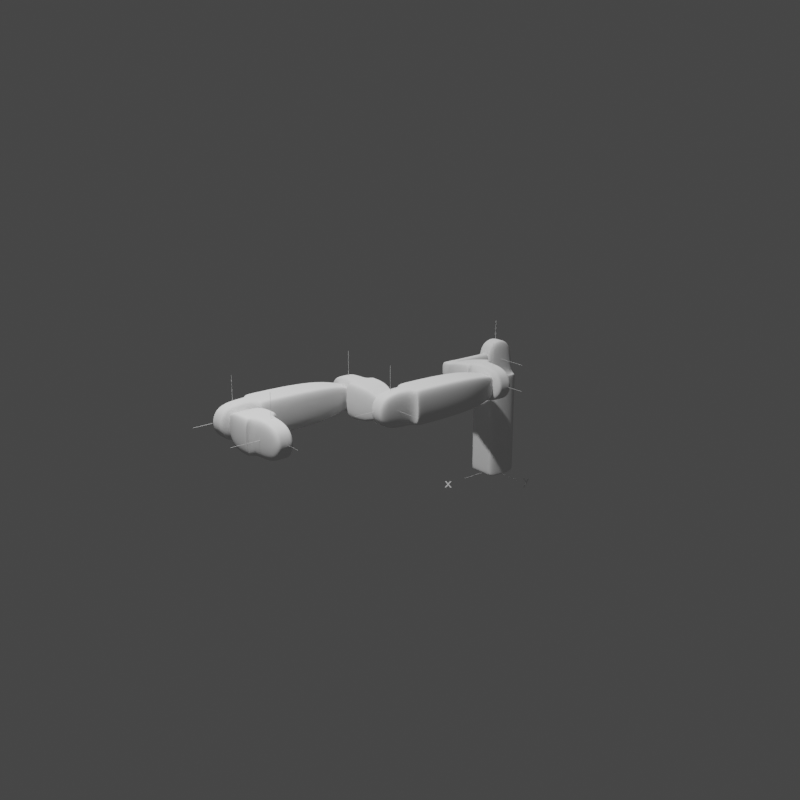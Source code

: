 # Source: 7DOF.blend  (saved by Blender 3.3.6; exported with 4.5.12 LTS)
import bpy
from mathutils import Matrix  # noqa: F401  (used for matrix-valued properties, if any)

bpy.ops.wm.read_factory_settings(use_empty=True)
scene = bpy.context.scene
scene.name = 'Scene'

# ---- collections
col_collection = bpy.data.collections.new('Collection'); scene.collection.children.link(col_collection)

# ---- world
world_world = bpy.data.worlds.new('World'); scene.world = world_world
world_world.use_nodes = True; world_world.node_tree.nodes.clear()
_N = world_world.node_tree.nodes; _L = world_world.node_tree.links
n0 = _N.new('ShaderNodeOutputWorld'); n0.name = 'World Output'; n0.location = (300, 300)
n1 = _N.new('ShaderNodeBackground'); n1.name = 'Background'; n1.location = (10, 300)
n1.inputs[0].default_value = (0.05088, 0.05088, 0.05088, 1.0)
_L.new(n1.outputs[0], n0.inputs[0])
n0.is_active_output = True
world_world.color = (0.05088, 0.05088, 0.05088)
world_world.use_sun_shadow = False
world_world.sun_shadow_jitter_overblur = 0.0

# ---- cameras
cam_camera_001 = bpy.data.cameras.new('Camera.001')
cam_camera_001.ortho_scale = 3.7
cam_camera_001.show_safe_areas = True

# ---- lights
light_light = bpy.data.lights.new('Light', 'POINT')
light_light.transmission_factor = 0.0
light_light.energy = 1000.0
light_light.shadow_soft_size = 0.1
light_light.shadow_maximum_resolution = 0.006
light_light.use_absolute_resolution = True
light_sun = bpy.data.lights.new('Sun', 'SUN')
light_sun.transmission_factor = 0.0
light_sun.energy = 1.0
light_sun.shadow_soft_size = 0.125

# ---- meshes
me_cylinder_015 = bpy.data.meshes.new('Cylinder.015')
me_cylinder_015.from_pydata([(0.0, 0.5428, 1.431e-06), (0.0, 0.5428, 2.0), (0.4701, -0.2714, 1.431e-06), (0.4701, -0.2714, 2.0), (-0.4701, -0.2714, 1.431e-06), (-0.4701, -0.2714, 2.0), (0.0005416, 0.5428, 6.229e-06), (162.4, 0.5429, 6.229e-06), (0.0005416, -0.2714, -0.005784), (162.4, -0.2714, -0.005784), (0.0005416, -0.2714, 0.005797), (162.4, -0.2714, 0.005797), (0.0, -0.0001162, 0.006686), (0.0, -162.4, 0.006686), (0.4701, -0.0001161, -0.003343), (0.4701, -162.4, -0.003343), (-0.4701, -0.0001161, -0.003343), (-0.4701, -162.4, -0.003343)], [], [(0, 1, 3, 2), (2, 3, 5, 4), (3, 1, 5), (4, 5, 1, 0), (0, 2, 4), (6, 7, 9, 8), (8, 9, 11, 10), (9, 7, 11), (10, 11, 7, 6), (6, 8, 10), (12, 13, 15, 14), (14, 15, 17, 16), (15, 13, 17), (16, 17, 13, 12), (12, 14, 16)])
_uv = me_cylinder_015.uv_layers.new(name='UVMap')
_uv.uv.foreach_set('vector', [1.0, 0.5, 1.0, 1.0, 0.6667, 1.0, 0.6667, 0.5, 0.6667, 0.5, 0.6667, 1.0, 0.3333, 1.0, 0.3333, 0.5, 0.4578, 0.13, 0.25, 0.49, 0.04215, 0.13, 0.3333, 0.5, 0.3333, 1.0, -5.96e-08, 1.0, -5.96e-08, 0.5, 0.75, 0.49, 0.9578, 0.13, 0.5422, 0.13, 1.0, 0.5, 1.0, 1.0, 0.6667, 1.0, 0.6667, 0.5, 0.6667, 0.5, 0.6667, 1.0, 0.3333, 1.0, 0.3333, 0.5, 0.4578, 0.13, 0.25, 0.49, 0.04215, 0.13, 0.3333, 0.5, 0.3333, 1.0, -5.96e-08, 1.0, -5.96e-08, 0.5, 0.75, 0.49, 0.9578, 0.13, 0.5422, 0.13, 1.0, 0.5, 1.0, 1.0, 0.6667, 1.0, 0.6667, 0.5, 0.6667, 0.5, 0.6667, 1.0, 0.3333, 1.0, 0.3333, 0.5, 0.4578, 0.13, 0.25, 0.49, 0.04215, 0.13, 0.3333, 0.5, 0.3333, 1.0, -5.96e-08, 1.0, -5.96e-08, 0.5, 0.75, 0.49, 0.9578, 0.13, 0.5422, 0.13])
me_cylinder_015.update()
me_cylinder_017 = bpy.data.meshes.new('Cylinder.017')
me_cylinder_017.from_pydata([(0.0, 0.5428, 1.431e-06), (0.0, 0.5428, 2.0), (0.4701, -0.2714, 1.431e-06), (0.4701, -0.2714, 2.0), (-0.4701, -0.2714, 1.431e-06), (-0.4701, -0.2714, 2.0), (0.0005416, 0.5428, 6.229e-06), (162.4, 0.5429, 6.229e-06), (0.0005416, -0.2714, -0.005784), (162.4, -0.2714, -0.005784), (0.0005416, -0.2714, 0.005797), (162.4, -0.2714, 0.005797), (0.0, -0.0001162, 0.006686), (0.0, -162.4, 0.006686), (0.4701, -0.0001161, -0.003343), (0.4701, -162.4, -0.003343), (-0.4701, -0.0001161, -0.003343), (-0.4701, -162.4, -0.003343)], [], [(0, 1, 3, 2), (2, 3, 5, 4), (3, 1, 5), (4, 5, 1, 0), (0, 2, 4), (6, 7, 9, 8), (8, 9, 11, 10), (9, 7, 11), (10, 11, 7, 6), (6, 8, 10), (12, 13, 15, 14), (14, 15, 17, 16), (15, 13, 17), (16, 17, 13, 12), (12, 14, 16)])
_uv = me_cylinder_017.uv_layers.new(name='UVMap')
_uv.uv.foreach_set('vector', [1.0, 0.5, 1.0, 1.0, 0.6667, 1.0, 0.6667, 0.5, 0.6667, 0.5, 0.6667, 1.0, 0.3333, 1.0, 0.3333, 0.5, 0.4578, 0.13, 0.25, 0.49, 0.04215, 0.13, 0.3333, 0.5, 0.3333, 1.0, -5.96e-08, 1.0, -5.96e-08, 0.5, 0.75, 0.49, 0.9578, 0.13, 0.5422, 0.13, 1.0, 0.5, 1.0, 1.0, 0.6667, 1.0, 0.6667, 0.5, 0.6667, 0.5, 0.6667, 1.0, 0.3333, 1.0, 0.3333, 0.5, 0.4578, 0.13, 0.25, 0.49, 0.04215, 0.13, 0.3333, 0.5, 0.3333, 1.0, -5.96e-08, 1.0, -5.96e-08, 0.5, 0.75, 0.49, 0.9578, 0.13, 0.5422, 0.13, 1.0, 0.5, 1.0, 1.0, 0.6667, 1.0, 0.6667, 0.5, 0.6667, 0.5, 0.6667, 1.0, 0.3333, 1.0, 0.3333, 0.5, 0.4578, 0.13, 0.25, 0.49, 0.04215, 0.13, 0.3333, 0.5, 0.3333, 1.0, -5.96e-08, 1.0, -5.96e-08, 0.5, 0.75, 0.49, 0.9578, 0.13, 0.5422, 0.13])
me_cylinder_017.update()
me_cylinder_018 = bpy.data.meshes.new('Cylinder.018')
me_cylinder_018.from_pydata([(0.0, 0.5428, 1.431e-06), (0.0, 0.5428, 2.0), (0.4701, -0.2714, 1.431e-06), (0.4701, -0.2714, 2.0), (-0.4701, -0.2714, 1.431e-06), (-0.4701, -0.2714, 2.0), (0.0005416, 0.5428, 6.229e-06), (162.4, 0.5429, 6.229e-06), (0.0005416, -0.2714, -0.005784), (162.4, -0.2714, -0.005784), (0.0005416, -0.2714, 0.005797), (162.4, -0.2714, 0.005797), (0.0, -0.0001162, 0.006686), (0.0, -162.4, 0.006686), (0.4701, -0.0001161, -0.003343), (0.4701, -162.4, -0.003343), (-0.4701, -0.0001161, -0.003343), (-0.4701, -162.4, -0.003343)], [], [(0, 1, 3, 2), (2, 3, 5, 4), (3, 1, 5), (4, 5, 1, 0), (0, 2, 4), (6, 7, 9, 8), (8, 9, 11, 10), (9, 7, 11), (10, 11, 7, 6), (6, 8, 10), (12, 13, 15, 14), (14, 15, 17, 16), (15, 13, 17), (16, 17, 13, 12), (12, 14, 16)])
_uv = me_cylinder_018.uv_layers.new(name='UVMap')
_uv.uv.foreach_set('vector', [1.0, 0.5, 1.0, 1.0, 0.6667, 1.0, 0.6667, 0.5, 0.6667, 0.5, 0.6667, 1.0, 0.3333, 1.0, 0.3333, 0.5, 0.4578, 0.13, 0.25, 0.49, 0.04215, 0.13, 0.3333, 0.5, 0.3333, 1.0, -5.96e-08, 1.0, -5.96e-08, 0.5, 0.75, 0.49, 0.9578, 0.13, 0.5422, 0.13, 1.0, 0.5, 1.0, 1.0, 0.6667, 1.0, 0.6667, 0.5, 0.6667, 0.5, 0.6667, 1.0, 0.3333, 1.0, 0.3333, 0.5, 0.4578, 0.13, 0.25, 0.49, 0.04215, 0.13, 0.3333, 0.5, 0.3333, 1.0, -5.96e-08, 1.0, -5.96e-08, 0.5, 0.75, 0.49, 0.9578, 0.13, 0.5422, 0.13, 1.0, 0.5, 1.0, 1.0, 0.6667, 1.0, 0.6667, 0.5, 0.6667, 0.5, 0.6667, 1.0, 0.3333, 1.0, 0.3333, 0.5, 0.4578, 0.13, 0.25, 0.49, 0.04215, 0.13, 0.3333, 0.5, 0.3333, 1.0, -5.96e-08, 1.0, -5.96e-08, 0.5, 0.75, 0.49, 0.9578, 0.13, 0.5422, 0.13])
me_cylinder_018.update()
me_cylinder_020 = bpy.data.meshes.new('Cylinder.020')
me_cylinder_020.from_pydata([(0.0, 0.5428, 1.431e-06), (0.0, 0.5428, 2.0), (0.4701, -0.2714, 1.431e-06), (0.4701, -0.2714, 2.0), (-0.4701, -0.2714, 1.431e-06), (-0.4701, -0.2714, 2.0), (0.0005416, 0.5428, 6.229e-06), (162.4, 0.5429, 6.229e-06), (0.0005416, -0.2714, -0.005784), (162.4, -0.2714, -0.005784), (0.0005416, -0.2714, 0.005797), (162.4, -0.2714, 0.005797), (0.0, -0.0001162, 0.006686), (0.0, -162.4, 0.006686), (0.4701, -0.0001161, -0.003343), (0.4701, -162.4, -0.003343), (-0.4701, -0.0001161, -0.003343), (-0.4701, -162.4, -0.003343)], [], [(0, 1, 3, 2), (2, 3, 5, 4), (3, 1, 5), (4, 5, 1, 0), (0, 2, 4), (6, 7, 9, 8), (8, 9, 11, 10), (9, 7, 11), (10, 11, 7, 6), (6, 8, 10), (12, 13, 15, 14), (14, 15, 17, 16), (15, 13, 17), (16, 17, 13, 12), (12, 14, 16)])
_uv = me_cylinder_020.uv_layers.new(name='UVMap')
_uv.uv.foreach_set('vector', [1.0, 0.5, 1.0, 1.0, 0.6667, 1.0, 0.6667, 0.5, 0.6667, 0.5, 0.6667, 1.0, 0.3333, 1.0, 0.3333, 0.5, 0.4578, 0.13, 0.25, 0.49, 0.04215, 0.13, 0.3333, 0.5, 0.3333, 1.0, -5.96e-08, 1.0, -5.96e-08, 0.5, 0.75, 0.49, 0.9578, 0.13, 0.5422, 0.13, 1.0, 0.5, 1.0, 1.0, 0.6667, 1.0, 0.6667, 0.5, 0.6667, 0.5, 0.6667, 1.0, 0.3333, 1.0, 0.3333, 0.5, 0.4578, 0.13, 0.25, 0.49, 0.04215, 0.13, 0.3333, 0.5, 0.3333, 1.0, -5.96e-08, 1.0, -5.96e-08, 0.5, 0.75, 0.49, 0.9578, 0.13, 0.5422, 0.13, 1.0, 0.5, 1.0, 1.0, 0.6667, 1.0, 0.6667, 0.5, 0.6667, 0.5, 0.6667, 1.0, 0.3333, 1.0, 0.3333, 0.5, 0.4578, 0.13, 0.25, 0.49, 0.04215, 0.13, 0.3333, 0.5, 0.3333, 1.0, -5.96e-08, 1.0, -5.96e-08, 0.5, 0.75, 0.49, 0.9578, 0.13, 0.5422, 0.13])
me_cylinder_020.update()
me_cylinder_021 = bpy.data.meshes.new('Cylinder.021')
me_cylinder_021.from_pydata([(0.0, 0.5428, 1.431e-06), (0.0, 0.5428, 2.0), (0.4701, -0.2714, 1.431e-06), (0.4701, -0.2714, 2.0), (-0.4701, -0.2714, 1.431e-06), (-0.4701, -0.2714, 2.0), (0.0005416, 0.5428, 6.229e-06), (162.4, 0.5429, 6.229e-06), (0.0005416, -0.2714, -0.005784), (162.4, -0.2714, -0.005784), (0.0005416, -0.2714, 0.005797), (162.4, -0.2714, 0.005797), (0.0, -0.0001162, 0.006686), (0.0, -162.4, 0.006686), (0.4701, -0.0001161, -0.003343), (0.4701, -162.4, -0.003343), (-0.4701, -0.0001161, -0.003343), (-0.4701, -162.4, -0.003343)], [], [(0, 1, 3, 2), (2, 3, 5, 4), (3, 1, 5), (4, 5, 1, 0), (0, 2, 4), (6, 7, 9, 8), (8, 9, 11, 10), (9, 7, 11), (10, 11, 7, 6), (6, 8, 10), (12, 13, 15, 14), (14, 15, 17, 16), (15, 13, 17), (16, 17, 13, 12), (12, 14, 16)])
_uv = me_cylinder_021.uv_layers.new(name='UVMap')
_uv.uv.foreach_set('vector', [1.0, 0.5, 1.0, 1.0, 0.6667, 1.0, 0.6667, 0.5, 0.6667, 0.5, 0.6667, 1.0, 0.3333, 1.0, 0.3333, 0.5, 0.4578, 0.13, 0.25, 0.49, 0.04215, 0.13, 0.3333, 0.5, 0.3333, 1.0, -5.96e-08, 1.0, -5.96e-08, 0.5, 0.75, 0.49, 0.9578, 0.13, 0.5422, 0.13, 1.0, 0.5, 1.0, 1.0, 0.6667, 1.0, 0.6667, 0.5, 0.6667, 0.5, 0.6667, 1.0, 0.3333, 1.0, 0.3333, 0.5, 0.4578, 0.13, 0.25, 0.49, 0.04215, 0.13, 0.3333, 0.5, 0.3333, 1.0, -5.96e-08, 1.0, -5.96e-08, 0.5, 0.75, 0.49, 0.9578, 0.13, 0.5422, 0.13, 1.0, 0.5, 1.0, 1.0, 0.6667, 1.0, 0.6667, 0.5, 0.6667, 0.5, 0.6667, 1.0, 0.3333, 1.0, 0.3333, 0.5, 0.4578, 0.13, 0.25, 0.49, 0.04215, 0.13, 0.3333, 0.5, 0.3333, 1.0, -5.96e-08, 1.0, -5.96e-08, 0.5, 0.75, 0.49, 0.9578, 0.13, 0.5422, 0.13])
me_cylinder_021.update()
me_cylinder_022 = bpy.data.meshes.new('Cylinder.022')
me_cylinder_022.from_pydata([(0.0, 0.5428, 1.431e-06), (0.0, 0.5428, 2.0), (0.4701, -0.2714, 1.431e-06), (0.4701, -0.2714, 2.0), (-0.4701, -0.2714, 1.431e-06), (-0.4701, -0.2714, 2.0), (0.0005416, 0.5428, 6.229e-06), (162.4, 0.5429, 6.229e-06), (0.0005416, -0.2714, -0.005784), (162.4, -0.2714, -0.005784), (0.0005416, -0.2714, 0.005797), (162.4, -0.2714, 0.005797), (0.0, -0.0001162, 0.006686), (0.0, -162.4, 0.006686), (0.4701, -0.0001161, -0.003343), (0.4701, -162.4, -0.003343), (-0.4701, -0.0001161, -0.003343), (-0.4701, -162.4, -0.003343)], [], [(0, 1, 3, 2), (2, 3, 5, 4), (3, 1, 5), (4, 5, 1, 0), (0, 2, 4), (6, 7, 9, 8), (8, 9, 11, 10), (9, 7, 11), (10, 11, 7, 6), (6, 8, 10), (12, 13, 15, 14), (14, 15, 17, 16), (15, 13, 17), (16, 17, 13, 12), (12, 14, 16)])
_uv = me_cylinder_022.uv_layers.new(name='UVMap')
_uv.uv.foreach_set('vector', [1.0, 0.5, 1.0, 1.0, 0.6667, 1.0, 0.6667, 0.5, 0.6667, 0.5, 0.6667, 1.0, 0.3333, 1.0, 0.3333, 0.5, 0.4578, 0.13, 0.25, 0.49, 0.04215, 0.13, 0.3333, 0.5, 0.3333, 1.0, -5.96e-08, 1.0, -5.96e-08, 0.5, 0.75, 0.49, 0.9578, 0.13, 0.5422, 0.13, 1.0, 0.5, 1.0, 1.0, 0.6667, 1.0, 0.6667, 0.5, 0.6667, 0.5, 0.6667, 1.0, 0.3333, 1.0, 0.3333, 0.5, 0.4578, 0.13, 0.25, 0.49, 0.04215, 0.13, 0.3333, 0.5, 0.3333, 1.0, -5.96e-08, 1.0, -5.96e-08, 0.5, 0.75, 0.49, 0.9578, 0.13, 0.5422, 0.13, 1.0, 0.5, 1.0, 1.0, 0.6667, 1.0, 0.6667, 0.5, 0.6667, 0.5, 0.6667, 1.0, 0.3333, 1.0, 0.3333, 0.5, 0.4578, 0.13, 0.25, 0.49, 0.04215, 0.13, 0.3333, 0.5, 0.3333, 1.0, -5.96e-08, 1.0, -5.96e-08, 0.5, 0.75, 0.49, 0.9578, 0.13, 0.5422, 0.13])
me_cylinder_022.update()
me_cylinder_023 = bpy.data.meshes.new('Cylinder.023')
me_cylinder_023.from_pydata([(0.0, 0.5428, 1.431e-06), (0.0, 0.5428, 2.0), (0.4701, -0.2714, 1.431e-06), (0.4701, -0.2714, 2.0), (-0.4701, -0.2714, 1.431e-06), (-0.4701, -0.2714, 2.0), (0.0005416, 0.5428, 6.229e-06), (162.4, 0.5429, 6.229e-06), (0.0005416, -0.2714, -0.005784), (162.4, -0.2714, -0.005784), (0.0005416, -0.2714, 0.005797), (162.4, -0.2714, 0.005797), (0.0, -0.0001162, 0.006686), (0.0, -162.4, 0.006686), (0.4701, -0.0001161, -0.003343), (0.4701, -162.4, -0.003343), (-0.4701, -0.0001161, -0.003343), (-0.4701, -162.4, -0.003343)], [], [(0, 1, 3, 2), (2, 3, 5, 4), (3, 1, 5), (4, 5, 1, 0), (0, 2, 4), (6, 7, 9, 8), (8, 9, 11, 10), (9, 7, 11), (10, 11, 7, 6), (6, 8, 10), (12, 13, 15, 14), (14, 15, 17, 16), (15, 13, 17), (16, 17, 13, 12), (12, 14, 16)])
_uv = me_cylinder_023.uv_layers.new(name='UVMap')
_uv.uv.foreach_set('vector', [1.0, 0.5, 1.0, 1.0, 0.6667, 1.0, 0.6667, 0.5, 0.6667, 0.5, 0.6667, 1.0, 0.3333, 1.0, 0.3333, 0.5, 0.4578, 0.13, 0.25, 0.49, 0.04215, 0.13, 0.3333, 0.5, 0.3333, 1.0, -5.96e-08, 1.0, -5.96e-08, 0.5, 0.75, 0.49, 0.9578, 0.13, 0.5422, 0.13, 1.0, 0.5, 1.0, 1.0, 0.6667, 1.0, 0.6667, 0.5, 0.6667, 0.5, 0.6667, 1.0, 0.3333, 1.0, 0.3333, 0.5, 0.4578, 0.13, 0.25, 0.49, 0.04215, 0.13, 0.3333, 0.5, 0.3333, 1.0, -5.96e-08, 1.0, -5.96e-08, 0.5, 0.75, 0.49, 0.9578, 0.13, 0.5422, 0.13, 1.0, 0.5, 1.0, 1.0, 0.6667, 1.0, 0.6667, 0.5, 0.6667, 0.5, 0.6667, 1.0, 0.3333, 1.0, 0.3333, 0.5, 0.4578, 0.13, 0.25, 0.49, 0.04215, 0.13, 0.3333, 0.5, 0.3333, 1.0, -5.96e-08, 1.0, -5.96e-08, 0.5, 0.75, 0.49, 0.9578, 0.13, 0.5422, 0.13])
me_cylinder_023.update()
me_cylinder_025 = bpy.data.meshes.new('Cylinder.025')
me_cylinder_025.from_pydata([(0.0, 1.0, 4.682), (0.0, 1.0, -4.682), (0.866, -0.5, 4.682), (0.866, -0.5, -4.682), (-0.866, -0.5, 4.682), (-0.866, -0.5, -4.682)], [], [(0, 1, 3, 2), (2, 3, 5, 4), (3, 1, 5), (4, 5, 1, 0), (0, 2, 4)])
_uv = me_cylinder_025.uv_layers.new(name='UVMap')
_uv.uv.foreach_set('vector', [1.0, 0.5, 1.0, 1.0, 0.6667, 1.0, 0.6667, 0.5, 0.6667, 0.5, 0.6667, 1.0, 0.3333, 1.0, 0.3333, 0.5, 0.4578, 0.13, 0.25, 0.49, 0.04215, 0.13, 0.3333, 0.5, 0.3333, 1.0, -5.96e-08, 1.0, -5.96e-08, 0.5, 0.75, 0.49, 0.9578, 0.13, 0.5422, 0.13])
me_cylinder_025.update()
me_cylinder_026 = bpy.data.meshes.new('Cylinder.026')
me_cylinder_026.from_pydata([(0.0, 1.0, 4.682), (0.0, 1.0, -4.682), (0.866, -0.5, 4.682), (0.866, -0.5, -4.682), (-0.866, -0.5, 4.682), (-0.866, -0.5, -4.682)], [], [(0, 1, 3, 2), (2, 3, 5, 4), (3, 1, 5), (4, 5, 1, 0), (0, 2, 4)])
_uv = me_cylinder_026.uv_layers.new(name='UVMap')
_uv.uv.foreach_set('vector', [1.0, 0.5, 1.0, 1.0, 0.6667, 1.0, 0.6667, 0.5, 0.6667, 0.5, 0.6667, 1.0, 0.3333, 1.0, 0.3333, 0.5, 0.4578, 0.13, 0.25, 0.49, 0.04215, 0.13, 0.3333, 0.5, 0.3333, 1.0, -5.96e-08, 1.0, -5.96e-08, 0.5, 0.75, 0.49, 0.9578, 0.13, 0.5422, 0.13])
me_cylinder_026.update()
me_cylinder_027 = bpy.data.meshes.new('Cylinder.027')
me_cylinder_027.from_pydata([(0.0, 1.0, 4.682), (0.0, 1.0, -4.682), (0.866, -0.5, 4.682), (0.866, -0.5, -4.682), (-0.866, -0.5, 4.682), (-0.866, -0.5, -4.682)], [], [(0, 1, 3, 2), (2, 3, 5, 4), (3, 1, 5), (4, 5, 1, 0), (0, 2, 4)])
_uv = me_cylinder_027.uv_layers.new(name='UVMap')
_uv.uv.foreach_set('vector', [1.0, 0.5, 1.0, 1.0, 0.6667, 1.0, 0.6667, 0.5, 0.6667, 0.5, 0.6667, 1.0, 0.3333, 1.0, 0.3333, 0.5, 0.4578, 0.13, 0.25, 0.49, 0.04215, 0.13, 0.3333, 0.5, 0.3333, 1.0, -5.96e-08, 1.0, -5.96e-08, 0.5, 0.75, 0.49, 0.9578, 0.13, 0.5422, 0.13])
me_cylinder_027.update()
me_cylinder_029 = bpy.data.meshes.new('Cylinder.029')
me_cylinder_029.from_pydata([(0.0, 1.0, 4.682), (0.0, 1.0, -4.682), (0.866, -0.5, 4.682), (0.866, -0.5, -4.682), (-0.866, -0.5, 4.682), (-0.866, -0.5, -4.682)], [], [(0, 1, 3, 2), (2, 3, 5, 4), (3, 1, 5), (4, 5, 1, 0), (0, 2, 4)])
_uv = me_cylinder_029.uv_layers.new(name='UVMap')
_uv.uv.foreach_set('vector', [1.0, 0.5, 1.0, 1.0, 0.6667, 1.0, 0.6667, 0.5, 0.6667, 0.5, 0.6667, 1.0, 0.3333, 1.0, 0.3333, 0.5, 0.4578, 0.13, 0.25, 0.49, 0.04215, 0.13, 0.3333, 0.5, 0.3333, 1.0, -5.96e-08, 1.0, -5.96e-08, 0.5, 0.75, 0.49, 0.9578, 0.13, 0.5422, 0.13])
me_cylinder_029.update()
me_cylinder_030 = bpy.data.meshes.new('Cylinder.030')
me_cylinder_030.from_pydata([(0.0, 1.0, 4.682), (0.0, 1.0, -4.682), (0.866, -0.5, 4.682), (0.866, -0.5, -4.682), (-0.866, -0.5, 4.682), (-0.866, -0.5, -4.682)], [], [(0, 1, 3, 2), (2, 3, 5, 4), (3, 1, 5), (4, 5, 1, 0), (0, 2, 4)])
_uv = me_cylinder_030.uv_layers.new(name='UVMap')
_uv.uv.foreach_set('vector', [1.0, 0.5, 1.0, 1.0, 0.6667, 1.0, 0.6667, 0.5, 0.6667, 0.5, 0.6667, 1.0, 0.3333, 1.0, 0.3333, 0.5, 0.4578, 0.13, 0.25, 0.49, 0.04215, 0.13, 0.3333, 0.5, 0.3333, 1.0, -5.96e-08, 1.0, -5.96e-08, 0.5, 0.75, 0.49, 0.9578, 0.13, 0.5422, 0.13])
me_cylinder_030.update()
me_cylinder_031 = bpy.data.meshes.new('Cylinder.031')
me_cylinder_031.from_pydata([(0.0, 1.0, 4.682), (0.0, 1.0, -4.682), (0.866, -0.5, 4.682), (0.866, -0.5, -4.682), (-0.866, -0.5, 4.682), (-0.866, -0.5, -4.682)], [], [(0, 1, 3, 2), (2, 3, 5, 4), (3, 1, 5), (4, 5, 1, 0), (0, 2, 4)])
_uv = me_cylinder_031.uv_layers.new(name='UVMap')
_uv.uv.foreach_set('vector', [1.0, 0.5, 1.0, 1.0, 0.6667, 1.0, 0.6667, 0.5, 0.6667, 0.5, 0.6667, 1.0, 0.3333, 1.0, 0.3333, 0.5, 0.4578, 0.13, 0.25, 0.49, 0.04215, 0.13, 0.3333, 0.5, 0.3333, 1.0, -5.96e-08, 1.0, -5.96e-08, 0.5, 0.75, 0.49, 0.9578, 0.13, 0.5422, 0.13])
me_cylinder_031.update()
me_cylinder_032 = bpy.data.meshes.new('Cylinder.032')
me_cylinder_032.from_pydata([(0.0, 1.0, 4.682), (0.0, 1.0, -4.682), (0.866, -0.5, 4.682), (0.866, -0.5, -4.682), (-0.866, -0.5, 4.682), (-0.866, -0.5, -4.682)], [], [(0, 1, 3, 2), (2, 3, 5, 4), (3, 1, 5), (4, 5, 1, 0), (0, 2, 4)])
_uv = me_cylinder_032.uv_layers.new(name='UVMap')
_uv.uv.foreach_set('vector', [1.0, 0.5, 1.0, 1.0, 0.6667, 1.0, 0.6667, 0.5, 0.6667, 0.5, 0.6667, 1.0, 0.3333, 1.0, 0.3333, 0.5, 0.4578, 0.13, 0.25, 0.49, 0.04215, 0.13, 0.3333, 0.5, 0.3333, 1.0, -5.96e-08, 1.0, -5.96e-08, 0.5, 0.75, 0.49, 0.9578, 0.13, 0.5422, 0.13])
me_cylinder_032.update()
me_cube_001 = bpy.data.meshes.new('Cube.001')
me_cube_001.from_pydata([(1.0, -1.0, 0.7044), (-1.0, -1.0, 0.7316), (1.0, 1.0, 0.7044), (-1.0, 1.0, 0.7316), (-1.0, 1.0, 0.7044), (1.0, -1.0, 0.7316), (-1.0, -1.0, 0.7044), (1.0, 1.0, 0.7316), (-1.0, -1.0, 0.0), (-1.0, 1.0, 0.0), (1.0, 1.0, 0.0), (1.0, -1.0, 0.0), (1.0, -1.0, -0.9728), (-1.0, -1.0, -1.0), (1.0, 1.0, -0.9728), (-1.0, 1.0, -1.0), (-1.0, 1.0, -0.9728), (1.0, -1.0, -1.0), (-1.0, -1.0, -0.9728), (1.0, 1.0, -1.0), (-1.0, -0.6, 0.7044), (-1.0, -0.2, 0.7044), (-1.0, 0.2, 0.7044), (-1.0, 0.6, 0.7044), (-1.0, -0.6, 0.7316), (-1.0, -0.2, 0.7316), (-1.0, 0.2, 0.7316), (-1.0, 0.6, 0.7316), (1.0, 0.6, 0.7316), (1.0, 0.2, 0.7316), (1.0, -0.2, 0.7316), (1.0, -0.6, 0.7316), (1.0, 0.6, 0.7044), (1.0, 0.2, 0.7044), (1.0, -0.2, 0.7044), (1.0, -0.6, 0.7044), (1.0, 0.6, 0.0), (1.0, 0.2, 0.0), (1.0, -0.2, 0.0), (1.0, -0.6, 0.0), (-1.0, -0.6, 0.0), (-1.0, -0.2, 0.0), (-1.0, 0.2, 0.0), (-1.0, 0.6, 0.0), (-1.0, -0.6, -0.9728), (-1.0, -0.2, -0.9728), (-1.0, 0.2, -0.9728), (-1.0, 0.6, -0.9728), (-1.0, -0.6, -1.0), (-1.0, -0.2, -1.0), (-1.0, 0.2, -1.0), (-1.0, 0.6, -1.0), (1.0, 0.6, -1.0), (1.0, 0.2, -1.0), (1.0, -0.2, -1.0), (1.0, -0.6, -1.0), (1.0, 0.6, -0.9728), (1.0, 0.2, -0.9728), (1.0, -0.2, -0.9728), (1.0, -0.6, -0.9728), (-1.0, -0.6, 1.322), (-1.0, -0.2, 1.322), (-1.0, 0.2, 1.322), (-1.0, 0.6, 1.322), (1.0, 0.6, 1.322), (1.0, 0.2, 1.322), (1.0, -0.2, 1.322), (1.0, -0.6, 1.322)], [], [(23, 27, 3, 4), (4, 3, 7, 2), (35, 31, 5, 0), (0, 5, 1, 6), (31, 24, 1, 5), (9, 4, 2, 10), (11, 0, 6, 8), (39, 35, 0, 11), (43, 23, 4, 9), (47, 16, 15, 51), (16, 14, 19, 15), (59, 12, 17, 55), (12, 18, 13, 17), (55, 17, 13, 48), (9, 10, 14, 16), (11, 8, 18, 12), (39, 11, 12, 59), (43, 9, 16, 47), (8, 40, 44, 18), (40, 41, 45, 44), (41, 42, 46, 45), (42, 43, 47, 46), (10, 36, 56, 14), (36, 37, 57, 56), (37, 38, 58, 57), (38, 39, 59, 58), (19, 52, 51, 15), (52, 53, 50, 51), (53, 54, 49, 50), (54, 55, 48, 49), (14, 56, 52, 19), (56, 57, 53, 52), (57, 58, 54, 53), (58, 59, 55, 54), (18, 44, 48, 13), (44, 45, 49, 48), (45, 46, 50, 49), (46, 47, 51, 50), (8, 6, 20, 40), (40, 20, 21, 41), (41, 21, 22, 42), (42, 22, 23, 43), (10, 2, 32, 36), (36, 32, 33, 37), (37, 33, 34, 38), (38, 34, 35, 39), (7, 3, 27, 28), (28, 27, 63, 64), (26, 25, 61, 62), (30, 29, 65, 66), (2, 7, 28, 32), (32, 28, 29, 33), (33, 29, 30, 34), (34, 30, 31, 35), (6, 1, 24, 20), (20, 24, 25, 21), (21, 25, 26, 22), (22, 26, 27, 23), (64, 63, 62, 65), (65, 62, 61, 66), (66, 61, 60, 67), (31, 30, 66, 67), (29, 28, 64, 65), (27, 26, 62, 63), (24, 31, 67, 60), (25, 24, 60, 61)])
me_cube_001.polygons.foreach_set('use_smooth', [True] * 66)
_uv = me_cube_001.uv_layers.new(name='UVMap')
_uv.uv.foreach_set('vector', [0.6216, 0.2, 0.625, 0.2, 0.625, 0.25, 0.6216, 0.25, 0.6216, 0.25, 0.625, 0.25, 0.625, 0.5, 0.6216, 0.5, 0.6216, 0.7, 0.625, 0.7, 0.625, 0.75, 0.6216, 0.75, 0.6216, 0.75, 0.625, 0.75, 0.625, 1.0, 0.6216, 1.0, 0.625, 0.7, 0.875, 0.7, 0.875, 0.75, 0.625, 0.75, 0.5, 0.25, 0.6216, 0.25, 0.6216, 0.5, 0.5, 0.5, 0.5, 0.75, 0.6216, 0.75, 0.6216, 1.0, 0.5, 1.0, 0.5, 0.7, 0.6216, 0.7, 0.6216, 0.75, 0.5, 0.75, 0.5, 0.2, 0.6216, 0.2, 0.6216, 0.25, 0.5, 0.25, 0.6216, 0.2, 0.6216, 0.25, 0.625, 0.25, 0.625, 0.2, 0.6216, 0.25, 0.6216, 0.5, 0.625, 0.5, 0.625, 0.25, 0.6216, 0.7, 0.6216, 0.75, 0.625, 0.75, 0.625, 0.7, 0.6216, 0.75, 0.6216, 1.0, 0.625, 1.0, 0.625, 0.75, 0.625, 0.7, 0.625, 0.75, 0.875, 0.75, 0.875, 0.7, 0.5, 0.25, 0.5, 0.5, 0.6216, 0.5, 0.6216, 0.25, 0.5, 0.75, 0.5, 1.0, 0.6216, 1.0, 0.6216, 0.75, 0.5, 0.7, 0.5, 0.75, 0.6216, 0.75, 0.6216, 0.7, 0.5, 0.2, 0.5, 0.25, 0.6216, 0.25, 0.6216, 0.2, 0.5, 0.0, 0.5, 0.05, 0.6216, 0.05, 0.6216, 0.0, 0.5, 0.05, 0.5, 0.1, 0.6216, 0.1, 0.6216, 0.05, 0.5, 0.1, 0.5, 0.15, 0.6216, 0.15, 0.6216, 0.1, 0.5, 0.15, 0.5, 0.2, 0.6216, 0.2, 0.6216, 0.15, 0.5, 0.5, 0.5, 0.55, 0.6216, 0.55, 0.6216, 0.5, 0.5, 0.55, 0.5, 0.6, 0.6216, 0.6, 0.6216, 0.55, 0.5, 0.6, 0.5, 0.65, 0.6216, 0.65, 0.6216, 0.6, 0.5, 0.65, 0.5, 0.7, 0.6216, 0.7, 0.6216, 0.65, 0.625, 0.5, 0.625, 0.55, 0.875, 0.55, 0.875, 0.5, 0.625, 0.55, 0.625, 0.6, 0.875, 0.6, 0.875, 0.55, 0.625, 0.6, 0.625, 0.65, 0.875, 0.65, 0.875, 0.6, 0.625, 0.65, 0.625, 0.7, 0.875, 0.7, 0.875, 0.65, 0.6216, 0.5, 0.6216, 0.55, 0.625, 0.55, 0.625, 0.5, 0.6216, 0.55, 0.6216, 0.6, 0.625, 0.6, 0.625, 0.55, 0.6216, 0.6, 0.6216, 0.65, 0.625, 0.65, 0.625, 0.6, 0.6216, 0.65, 0.6216, 0.7, 0.625, 0.7, 0.625, 0.65, 0.6216, 0.0, 0.6216, 0.05, 0.625, 0.05, 0.625, 0.0, 0.6216, 0.05, 0.6216, 0.1, 0.625, 0.1, 0.625, 0.05, 0.6216, 0.1, 0.6216, 0.15, 0.625, 0.15, 0.625, 0.1, 0.6216, 0.15, 0.6216, 0.2, 0.625, 0.2, 0.625, 0.15, 0.5, 0.0, 0.6216, 0.0, 0.6216, 0.05, 0.5, 0.05, 0.5, 0.05, 0.6216, 0.05, 0.6216, 0.1, 0.5, 0.1, 0.5, 0.1, 0.6216, 0.1, 0.6216, 0.15, 0.5, 0.15, 0.5, 0.15, 0.6216, 0.15, 0.6216, 0.2, 0.5, 0.2, 0.5, 0.5, 0.6216, 0.5, 0.6216, 0.55, 0.5, 0.55, 0.5, 0.55, 0.6216, 0.55, 0.6216, 0.6, 0.5, 0.6, 0.5, 0.6, 0.6216, 0.6, 0.6216, 0.65, 0.5, 0.65, 0.5, 0.65, 0.6216, 0.65, 0.6216, 0.7, 0.5, 0.7, 0.625, 0.5, 0.875, 0.5, 0.875, 0.55, 0.625, 0.55, 0.625, 0.55, 0.875, 0.55, 0.875, 0.55, 0.625, 0.55, 0.625, 0.15, 0.625, 0.1, 0.625, 0.1, 0.625, 0.15, 0.625, 0.65, 0.625, 0.6, 0.625, 0.6, 0.625, 0.65, 0.6216, 0.5, 0.625, 0.5, 0.625, 0.55, 0.6216, 0.55, 0.6216, 0.55, 0.625, 0.55, 0.625, 0.6, 0.6216, 0.6, 0.6216, 0.6, 0.625, 0.6, 0.625, 0.65, 0.6216, 0.65, 0.6216, 0.65, 0.625, 0.65, 0.625, 0.7, 0.6216, 0.7, 0.6216, 0.0, 0.625, 0.0, 0.625, 0.05, 0.6216, 0.05, 0.6216, 0.05, 0.625, 0.05, 0.625, 0.1, 0.6216, 0.1, 0.6216, 0.1, 0.625, 0.1, 0.625, 0.15, 0.6216, 0.15, 0.6216, 0.15, 0.625, 0.15, 0.625, 0.2, 0.6216, 0.2, 0.625, 0.55, 0.875, 0.55, 0.875, 0.6, 0.625, 0.6, 0.625, 0.6, 0.875, 0.6, 0.875, 0.65, 0.625, 0.65, 0.625, 0.65, 0.875, 0.65, 0.875, 0.7, 0.625, 0.7, 0.625, 0.7, 0.625, 0.65, 0.625, 0.65, 0.625, 0.7, 0.625, 0.6, 0.625, 0.55, 0.625, 0.55, 0.625, 0.6, 0.625, 0.2, 0.625, 0.15, 0.625, 0.15, 0.625, 0.2, 0.875, 0.7, 0.625, 0.7, 0.625, 0.7, 0.875, 0.7, 0.625, 0.1, 0.625, 0.05, 0.625, 0.05, 0.625, 0.1])
me_cube_001.update()
me_cube_002 = bpy.data.meshes.new('Cube.002')
me_cube_002.from_pydata([(1.0, -1.0, 0.7611), (-1.0, -1.0, 0.7884), (1.0, 1.0, 0.7611), (-1.0, 1.0, 0.7884), (-1.0, 1.0, 0.7611), (1.0, -1.0, 0.7884), (-1.0, -1.0, 0.7611), (1.0, 1.0, 0.7884), (-0.4625, -0.4625, 0.1946), (-0.4625, 0.4625, 0.1946), (0.4625, 0.4625, 0.1946), (0.4625, -0.4625, 0.1946), (-1.0, -0.6, 0.7611), (-1.0, -0.2, 0.7611), (-1.0, 0.2, 0.7611), (-1.0, 0.6, 0.7611), (-1.0, -0.6, 0.7884), (-1.0, -0.2, 0.7884), (-1.0, 0.2, 0.7884), (-1.0, 0.6, 0.7884), (1.0, 0.6, 0.7884), (1.0, 0.2, 0.7884), (1.0, -0.2, 0.7884), (1.0, -0.6, 0.7884), (1.0, 0.6, 0.7611), (1.0, 0.2, 0.7611), (1.0, -0.2, 0.7611), (1.0, -0.6, 0.7611), (0.4625, 0.2775, 0.1946), (0.4625, 0.09249, 0.1946), (0.4625, -0.09249, 0.1946), (0.4625, -0.2775, 0.1946), (-0.4625, -0.2775, 0.1946), (-0.4625, -0.09249, 0.1946), (-0.4625, 0.09249, 0.1946), (-0.4625, 0.2775, 0.1946), (0.0, 0.001678, -1.317), (-1.0, -0.6, 1.378), (-1.0, -0.2, 1.378), (-1.0, 0.2, 1.378), (-1.0, 0.6, 1.378), (1.0, 0.6, 1.378), (1.0, 0.2, 1.378), (1.0, -0.2, 1.378), (1.0, -0.6, 1.378), (-0.7312, -0.7312, 0.3682), (-0.7312, 0.7312, 0.3682), (0.7312, 0.7312, 0.3682), (0.7312, -0.7312, 0.3682), (-0.7312, -0.4387, 0.3682), (-0.7312, -0.1462, 0.3682), (-0.7312, 0.1462, 0.3682), (-0.7312, 0.4387, 0.3682), (0.7312, 0.4387, 0.3682), (0.7312, 0.1462, 0.3682), (0.7312, -0.1462, 0.3682), (0.7312, -0.4387, 0.3682), (-0.4625, -0.4625, 0.1409), (-0.4625, 0.4625, 0.1409), (0.4625, 0.4625, 0.1409), (0.4625, -0.4625, 0.1409), (0.4625, 0.2775, 0.1409), (0.4625, 0.09249, 0.1409), (0.4625, -0.09249, 0.1409), (0.4625, -0.2775, 0.1409), (-0.4625, -0.2775, 0.1409), (-0.4625, -0.09249, 0.1409), (-0.4625, 0.09249, 0.1409), (-0.4625, 0.2775, 0.1409), (-0.4625, -0.4625, -0.02712), (-0.4625, 0.4625, -0.02712), (0.4625, 0.4625, -0.02712), (0.4625, -0.4625, -0.02712), (0.4625, 0.2775, -0.02712), (0.4625, 0.09249, -0.02712), (0.4625, -0.09249, -0.02712), (0.4625, -0.2775, -0.02712), (-0.4625, -0.2775, -0.02712), (-0.4625, -0.09249, -0.02712), (-0.4625, 0.09249, -0.02712), (-0.4625, 0.2775, -0.02712), (0.4625, -3.421, 0.1409), (-0.4625, -3.421, 0.1409), (0.4625, -3.421, -0.02712), (-0.4625, -3.421, -0.02712), (0.4625, -3.421, -0.02712), (-0.4625, -3.421, -0.02712), (-0.4625, -3.421, 0.1409), (0.4625, -3.421, 0.1409)], [], [(15, 19, 3, 4), (4, 3, 7, 2), (27, 23, 5, 0), (0, 5, 1, 6), (23, 16, 1, 5), (46, 4, 2, 47), (48, 0, 6, 45), (56, 27, 0, 48), (52, 15, 4, 46), (45, 6, 12, 49), (49, 12, 13, 50), (50, 13, 14, 51), (51, 14, 15, 52), (47, 2, 24, 53), (53, 24, 25, 54), (54, 25, 26, 55), (55, 26, 27, 56), (7, 3, 19, 20), (20, 19, 40, 41), (18, 17, 38, 39), (22, 21, 42, 43), (2, 7, 20, 24), (24, 20, 21, 25), (25, 21, 22, 26), (26, 22, 23, 27), (6, 1, 16, 12), (12, 16, 17, 13), (13, 17, 18, 14), (14, 18, 19, 15), (41, 40, 39, 42), (42, 39, 38, 43), (43, 38, 37, 44), (23, 22, 43, 44), (21, 20, 41, 42), (19, 18, 39, 40), (16, 23, 44, 37), (17, 16, 37, 38), (30, 55, 56, 31), (29, 54, 55, 30), (28, 53, 54, 29), (10, 47, 53, 28), (34, 51, 52, 35), (33, 50, 51, 34), (32, 49, 50, 33), (8, 45, 49, 32), (35, 52, 46, 9), (31, 56, 48, 11), (11, 48, 45, 8), (9, 46, 47, 10), (11, 8, 57, 60), (8, 32, 65, 57), (28, 29, 62, 61), (31, 11, 60, 64), (32, 33, 66, 65), (29, 30, 63, 62), (9, 10, 59, 58), (33, 34, 67, 66), (30, 31, 64, 63), (35, 9, 58, 68), (10, 28, 61, 59), (34, 35, 68, 67), (59, 61, 73, 71), (67, 68, 80, 79), (64, 60, 72, 76), (57, 65, 77, 69), (61, 62, 74, 73), (58, 59, 71, 70), (65, 66, 78, 77), (62, 63, 75, 74), (68, 58, 70, 80), (66, 67, 79, 78), (86, 85, 83, 84), (63, 64, 76, 75), (72, 69, 77, 78, 79, 80, 70, 71, 73, 74, 75, 76), (81, 82, 84, 83), (88, 87, 82, 81), (85, 88, 81, 83), (87, 86, 84, 82), (57, 69, 86, 87), (72, 60, 88, 85), (60, 57, 87, 88), (69, 72, 85, 86)])
me_cube_002.polygons.foreach_set('use_smooth', [True] * 82)
_uv = me_cube_002.uv_layers.new(name='UVMap')
_uv.uv.foreach_set('vector', [0.6216, 0.2, 0.625, 0.2, 0.625, 0.25, 0.6216, 0.25, 0.6216, 0.25, 0.625, 0.25, 0.625, 0.5, 0.6216, 0.5, 0.6216, 0.7, 0.625, 0.7, 0.625, 0.75, 0.6216, 0.75, 0.6216, 0.75, 0.625, 0.75, 0.625, 1.0, 0.6216, 1.0, 0.625, 0.7, 0.875, 0.7, 0.875, 0.75, 0.625, 0.75, 0.5608, 0.25, 0.6216, 0.25, 0.6216, 0.5, 0.5608, 0.5, 0.5608, 0.75, 0.6216, 0.75, 0.6216, 1.0, 0.5608, 1.0, 0.5608, 0.7, 0.6216, 0.7, 0.6216, 0.75, 0.5608, 0.75, 0.5608, 0.2, 0.6216, 0.2, 0.6216, 0.25, 0.5608, 0.25, 0.5608, 0.0, 0.6216, 0.0, 0.6216, 0.05, 0.5608, 0.05, 0.5608, 0.05, 0.6216, 0.05, 0.6216, 0.1, 0.5608, 0.1, 0.5608, 0.1, 0.6216, 0.1, 0.6216, 0.15, 0.5608, 0.15, 0.5608, 0.15, 0.6216, 0.15, 0.6216, 0.2, 0.5608, 0.2, 0.5608, 0.5, 0.6216, 0.5, 0.6216, 0.55, 0.5608, 0.55, 0.5608, 0.55, 0.6216, 0.55, 0.6216, 0.6, 0.5608, 0.6, 0.5608, 0.6, 0.6216, 0.6, 0.6216, 0.65, 0.5608, 0.65, 0.5608, 0.65, 0.6216, 0.65, 0.6216, 0.7, 0.5608, 0.7, 0.625, 0.5, 0.875, 0.5, 0.875, 0.55, 0.625, 0.55, 0.625, 0.55, 0.875, 0.55, 0.875, 0.55, 0.625, 0.55, 0.625, 0.15, 0.625, 0.1, 0.625, 0.1, 0.625, 0.15, 0.625, 0.65, 0.625, 0.6, 0.625, 0.6, 0.625, 0.65, 0.6216, 0.5, 0.625, 0.5, 0.625, 0.55, 0.6216, 0.55, 0.6216, 0.55, 0.625, 0.55, 0.625, 0.6, 0.6216, 0.6, 0.6216, 0.6, 0.625, 0.6, 0.625, 0.65, 0.6216, 0.65, 0.6216, 0.65, 0.625, 0.65, 0.625, 0.7, 0.6216, 0.7, 0.6216, 0.0, 0.625, 0.0, 0.625, 0.05, 0.6216, 0.05, 0.6216, 0.05, 0.625, 0.05, 0.625, 0.1, 0.6216, 0.1, 0.6216, 0.1, 0.625, 0.1, 0.625, 0.15, 0.6216, 0.15, 0.6216, 0.15, 0.625, 0.15, 0.625, 0.2, 0.6216, 0.2, 0.625, 0.55, 0.875, 0.55, 0.875, 0.6, 0.625, 0.6, 0.625, 0.6, 0.875, 0.6, 0.875, 0.65, 0.625, 0.65, 0.625, 0.65, 0.875, 0.65, 0.875, 0.7, 0.625, 0.7, 0.625, 0.7, 0.625, 0.65, 0.625, 0.65, 0.625, 0.7, 0.625, 0.6, 0.625, 0.55, 0.625, 0.55, 0.625, 0.6, 0.625, 0.2, 0.625, 0.15, 0.625, 0.15, 0.625, 0.2, 0.875, 0.7, 0.625, 0.7, 0.625, 0.7, 0.875, 0.7, 0.625, 0.1, 0.625, 0.05, 0.625, 0.05, 0.625, 0.1, 0.5, 0.65, 0.5608, 0.65, 0.5608, 0.7, 0.5, 0.7, 0.5, 0.6, 0.5608, 0.6, 0.5608, 0.65, 0.5, 0.65, 0.5, 0.55, 0.5608, 0.55, 0.5608, 0.6, 0.5, 0.6, 0.5, 0.5, 0.5608, 0.5, 0.5608, 0.55, 0.5, 0.55, 0.5, 0.15, 0.5608, 0.15, 0.5608, 0.2, 0.5, 0.2, 0.5, 0.1, 0.5608, 0.1, 0.5608, 0.15, 0.5, 0.15, 0.5, 0.05, 0.5608, 0.05, 0.5608, 0.1, 0.5, 0.1, 0.5, 0.0, 0.5608, 0.0, 0.5608, 0.05, 0.5, 0.05, 0.5, 0.2, 0.5608, 0.2, 0.5608, 0.25, 0.5, 0.25, 0.5, 0.7, 0.5608, 0.7, 0.5608, 0.75, 0.5, 0.75, 0.5, 0.75, 0.5608, 0.75, 0.5608, 1.0, 0.5, 1.0, 0.5, 0.25, 0.5608, 0.25, 0.5608, 0.5, 0.5, 0.5, 0.5, 0.75, 0.5, 1.0, 0.5, 1.0, 0.5, 0.75, 0.5, 0.0, 0.5, 0.05, 0.5, 0.05, 0.5, 0.0, 0.5, 0.55, 0.5, 0.6, 0.5, 0.6, 0.5, 0.55, 0.5, 0.7, 0.5, 0.75, 0.5, 0.75, 0.5, 0.7, 0.5, 0.05, 0.5, 0.1, 0.5, 0.1, 0.5, 0.05, 0.5, 0.6, 0.5, 0.65, 0.5, 0.65, 0.5, 0.6, 0.5, 0.25, 0.5, 0.5, 0.5, 0.5, 0.5, 0.25, 0.5, 0.1, 0.5, 0.15, 0.5, 0.15, 0.5, 0.1, 0.5, 0.65, 0.5, 0.7, 0.5, 0.7, 0.5, 0.65, 0.5, 0.2, 0.5, 0.25, 0.5, 0.25, 0.5, 0.2, 0.5, 0.5, 0.5, 0.55, 0.5, 0.55, 0.5, 0.5, 0.5, 0.15, 0.5, 0.2, 0.5, 0.2, 0.5, 0.15, 0.5, 0.5, 0.5, 0.55, 0.5, 0.55, 0.5, 0.5, 0.5, 0.15, 0.5, 0.2, 0.5, 0.2, 0.5, 0.15, 0.5, 0.7, 0.5, 0.75, 0.5, 0.75, 0.5, 0.7, 0.5, 0.0, 0.5, 0.05, 0.5, 0.05, 0.5, 0.0, 0.5, 0.55, 0.5, 0.6, 0.5, 0.6, 0.5, 0.55, 0.5, 0.25, 0.5, 0.5, 0.5, 0.5, 0.5, 0.25, 0.5, 0.05, 0.5, 0.1, 0.5, 0.1, 0.5, 0.05, 0.5, 0.6, 0.5, 0.65, 0.5, 0.65, 0.5, 0.6, 0.5, 0.2, 0.5, 0.25, 0.5, 0.25, 0.5, 0.2, 0.5, 0.1, 0.5, 0.15, 0.5, 0.15, 0.5, 0.1, 0.5, 0.0, 0.5, 0.75, 0.5, 0.75, 0.5, 0.0, 0.5, 0.65, 0.5, 0.7, 0.5, 0.7, 0.5, 0.65, 0.5, 0.75, 0.5, 0.0, 0.5, 0.05, 0.5, 0.1, 0.5, 0.15, 0.5, 0.2, 0.5, 0.25, 0.5, 0.5, 0.5, 0.55, 0.5, 0.6, 0.5, 0.65, 0.5, 0.7, 0.5, 0.75, 0.5, 1.0, 0.5, 1.0, 0.5, 0.75, 0.5, 0.75, 0.5, 1.0, 0.5, 1.0, 0.5, 0.75, 0.5, 0.75, 0.5, 0.75, 0.5, 0.75, 0.5, 0.75, 0.5, 0.0, 0.5, 0.0, 0.5, 0.0, 0.5, 0.0, 0.5, 0.0, 0.5, 0.0, 0.5, 0.0, 0.5, 0.0, 0.5, 0.75, 0.5, 0.75, 0.5, 0.75, 0.5, 0.75, 0.5, 0.75, 0.5, 1.0, 0.5, 1.0, 0.5, 0.75, 0.5, 0.0, 0.5, 0.75, 0.5, 0.75, 0.5, 0.0])
me_cube_002.update()
me_cube_003 = bpy.data.meshes.new('Cube.003')
me_cube_003.from_pydata([(1.0, -1.0, 0.7044), (-1.0, -1.0, 0.7316), (1.0, 1.0, 0.7044), (-1.0, 1.0, 0.7316), (-1.0, 1.0, 0.7044), (1.0, -1.0, 0.7316), (-1.0, -1.0, 0.7044), (1.0, 1.0, 0.7316), (-1.0, -1.0, -0.4944), (-1.0, 1.0, -0.4944), (1.0, 1.0, -0.4944), (1.0, -1.0, -0.4944), (0.4136, -0.4136, -0.9808), (-0.4136, -0.4136, -0.992), (0.4136, 0.4136, -0.9808), (-0.4136, 0.4136, -0.992), (-0.4136, 0.4136, -0.9808), (0.4136, -0.4136, -0.992), (-0.4136, -0.4136, -0.9808), (0.4136, 0.4136, -0.992), (-1.0, -0.6, 0.7044), (-1.0, -0.2, 0.7044), (-1.0, 0.2, 0.7044), (-1.0, 0.6, 0.7044), (-1.0, -0.6, 0.7316), (-1.0, -0.2, 0.7316), (-1.0, 0.2, 0.7316), (-1.0, 0.6, 0.7316), (1.0, 0.6, 0.7316), (1.0, 0.2, 0.7316), (1.0, -0.2, 0.7316), (1.0, -0.6, 0.7316), (1.0, 0.6, 0.7044), (1.0, 0.2, 0.7044), (1.0, -0.2, 0.7044), (1.0, -0.6, 0.7044), (1.0, 0.6, -0.4944), (1.0, 0.2, -0.4944), (1.0, -0.2, -0.4944), (1.0, -0.6, -0.4944), (-1.0, -0.6, -0.4944), (-1.0, -0.2, -0.4944), (-1.0, 0.2, -0.4944), (-1.0, 0.6, -0.4944), (-0.4136, -0.2481, -0.9808), (-0.4136, -0.08272, -0.9808), (-0.4136, 0.08272, -0.9808), (-0.4136, 0.2481, -0.9808), (-0.4136, -0.2481, -0.992), (-0.4136, -0.08272, -0.992), (-0.4136, 0.08272, -0.992), (-0.4136, 0.2481, -0.992), (0.4136, 0.2481, -0.992), (0.4136, 0.08272, -0.992), (0.4136, -0.08272, -0.992), (0.4136, -0.2481, -0.992), (0.4136, 0.2481, -0.9808), (0.4136, 0.08272, -0.9808), (0.4136, -0.08272, -0.9808), (0.4136, -0.2481, -0.9808), (-1.0, -0.6, 1.322), (-1.0, -0.2, 1.322), (-1.0, 0.2, 1.322), (-1.0, 0.6, 1.322), (1.0, 0.6, 1.322), (1.0, 0.2, 1.322), (1.0, -0.2, 1.322), (1.0, -0.6, 1.322)], [], [(23, 27, 3, 4), (4, 3, 7, 2), (35, 31, 5, 0), (0, 5, 1, 6), (31, 24, 1, 5), (9, 4, 2, 10), (11, 0, 6, 8), (39, 35, 0, 11), (43, 23, 4, 9), (47, 16, 15, 51), (16, 14, 19, 15), (59, 12, 17, 55), (12, 18, 13, 17), (55, 17, 13, 48), (9, 10, 14, 16), (11, 8, 18, 12), (39, 11, 12, 59), (43, 9, 16, 47), (8, 40, 44, 18), (40, 41, 45, 44), (41, 42, 46, 45), (42, 43, 47, 46), (10, 36, 56, 14), (36, 37, 57, 56), (37, 38, 58, 57), (38, 39, 59, 58), (19, 52, 51, 15), (52, 53, 50, 51), (53, 54, 49, 50), (54, 55, 48, 49), (14, 56, 52, 19), (56, 57, 53, 52), (57, 58, 54, 53), (58, 59, 55, 54), (18, 44, 48, 13), (44, 45, 49, 48), (45, 46, 50, 49), (46, 47, 51, 50), (8, 6, 20, 40), (40, 20, 21, 41), (41, 21, 22, 42), (42, 22, 23, 43), (10, 2, 32, 36), (36, 32, 33, 37), (37, 33, 34, 38), (38, 34, 35, 39), (7, 3, 27, 28), (28, 27, 63, 64), (26, 25, 61, 62), (30, 29, 65, 66), (2, 7, 28, 32), (32, 28, 29, 33), (33, 29, 30, 34), (34, 30, 31, 35), (6, 1, 24, 20), (20, 24, 25, 21), (21, 25, 26, 22), (22, 26, 27, 23), (64, 63, 62, 65), (65, 62, 61, 66), (66, 61, 60, 67), (31, 30, 66, 67), (29, 28, 64, 65), (27, 26, 62, 63), (24, 31, 67, 60), (25, 24, 60, 61)])
me_cube_003.polygons.foreach_set('use_smooth', [True] * 66)
_uv = me_cube_003.uv_layers.new(name='UVMap')
_uv.uv.foreach_set('vector', [0.6216, 0.2, 0.625, 0.2, 0.625, 0.25, 0.6216, 0.25, 0.6216, 0.25, 0.625, 0.25, 0.625, 0.5, 0.6216, 0.5, 0.6216, 0.7, 0.625, 0.7, 0.625, 0.75, 0.6216, 0.75, 0.6216, 0.75, 0.625, 0.75, 0.625, 1.0, 0.6216, 1.0, 0.625, 0.7, 0.875, 0.7, 0.875, 0.75, 0.625, 0.75, 0.5, 0.25, 0.6216, 0.25, 0.6216, 0.5, 0.5, 0.5, 0.5, 0.75, 0.6216, 0.75, 0.6216, 1.0, 0.5, 1.0, 0.5, 0.7, 0.6216, 0.7, 0.6216, 0.75, 0.5, 0.75, 0.5, 0.2, 0.6216, 0.2, 0.6216, 0.25, 0.5, 0.25, 0.6216, 0.2, 0.6216, 0.25, 0.625, 0.25, 0.625, 0.2, 0.6216, 0.25, 0.6216, 0.5, 0.625, 0.5, 0.625, 0.25, 0.6216, 0.7, 0.6216, 0.75, 0.625, 0.75, 0.625, 0.7, 0.6216, 0.75, 0.6216, 1.0, 0.625, 1.0, 0.625, 0.75, 0.625, 0.7, 0.625, 0.75, 0.875, 0.75, 0.875, 0.7, 0.5, 0.25, 0.5, 0.5, 0.6216, 0.5, 0.6216, 0.25, 0.5, 0.75, 0.5, 1.0, 0.6216, 1.0, 0.6216, 0.75, 0.5, 0.7, 0.5, 0.75, 0.6216, 0.75, 0.6216, 0.7, 0.5, 0.2, 0.5, 0.25, 0.6216, 0.25, 0.6216, 0.2, 0.5, 0.0, 0.5, 0.05, 0.6216, 0.05, 0.6216, 0.0, 0.5, 0.05, 0.5, 0.1, 0.6216, 0.1, 0.6216, 0.05, 0.5, 0.1, 0.5, 0.15, 0.6216, 0.15, 0.6216, 0.1, 0.5, 0.15, 0.5, 0.2, 0.6216, 0.2, 0.6216, 0.15, 0.5, 0.5, 0.5, 0.55, 0.6216, 0.55, 0.6216, 0.5, 0.5, 0.55, 0.5, 0.6, 0.6216, 0.6, 0.6216, 0.55, 0.5, 0.6, 0.5, 0.65, 0.6216, 0.65, 0.6216, 0.6, 0.5, 0.65, 0.5, 0.7, 0.6216, 0.7, 0.6216, 0.65, 0.625, 0.5, 0.625, 0.55, 0.875, 0.55, 0.875, 0.5, 0.625, 0.55, 0.625, 0.6, 0.875, 0.6, 0.875, 0.55, 0.625, 0.6, 0.625, 0.65, 0.875, 0.65, 0.875, 0.6, 0.625, 0.65, 0.625, 0.7, 0.875, 0.7, 0.875, 0.65, 0.6216, 0.5, 0.6216, 0.55, 0.625, 0.55, 0.625, 0.5, 0.6216, 0.55, 0.6216, 0.6, 0.625, 0.6, 0.625, 0.55, 0.6216, 0.6, 0.6216, 0.65, 0.625, 0.65, 0.625, 0.6, 0.6216, 0.65, 0.6216, 0.7, 0.625, 0.7, 0.625, 0.65, 0.6216, 0.0, 0.6216, 0.05, 0.625, 0.05, 0.625, 0.0, 0.6216, 0.05, 0.6216, 0.1, 0.625, 0.1, 0.625, 0.05, 0.6216, 0.1, 0.6216, 0.15, 0.625, 0.15, 0.625, 0.1, 0.6216, 0.15, 0.6216, 0.2, 0.625, 0.2, 0.625, 0.15, 0.5, 0.0, 0.6216, 0.0, 0.6216, 0.05, 0.5, 0.05, 0.5, 0.05, 0.6216, 0.05, 0.6216, 0.1, 0.5, 0.1, 0.5, 0.1, 0.6216, 0.1, 0.6216, 0.15, 0.5, 0.15, 0.5, 0.15, 0.6216, 0.15, 0.6216, 0.2, 0.5, 0.2, 0.5, 0.5, 0.6216, 0.5, 0.6216, 0.55, 0.5, 0.55, 0.5, 0.55, 0.6216, 0.55, 0.6216, 0.6, 0.5, 0.6, 0.5, 0.6, 0.6216, 0.6, 0.6216, 0.65, 0.5, 0.65, 0.5, 0.65, 0.6216, 0.65, 0.6216, 0.7, 0.5, 0.7, 0.625, 0.5, 0.875, 0.5, 0.875, 0.55, 0.625, 0.55, 0.625, 0.55, 0.875, 0.55, 0.875, 0.55, 0.625, 0.55, 0.625, 0.15, 0.625, 0.1, 0.625, 0.1, 0.625, 0.15, 0.625, 0.65, 0.625, 0.6, 0.625, 0.6, 0.625, 0.65, 0.6216, 0.5, 0.625, 0.5, 0.625, 0.55, 0.6216, 0.55, 0.6216, 0.55, 0.625, 0.55, 0.625, 0.6, 0.6216, 0.6, 0.6216, 0.6, 0.625, 0.6, 0.625, 0.65, 0.6216, 0.65, 0.6216, 0.65, 0.625, 0.65, 0.625, 0.7, 0.6216, 0.7, 0.6216, 0.0, 0.625, 0.0, 0.625, 0.05, 0.6216, 0.05, 0.6216, 0.05, 0.625, 0.05, 0.625, 0.1, 0.6216, 0.1, 0.6216, 0.1, 0.625, 0.1, 0.625, 0.15, 0.6216, 0.15, 0.6216, 0.15, 0.625, 0.15, 0.625, 0.2, 0.6216, 0.2, 0.625, 0.55, 0.875, 0.55, 0.875, 0.6, 0.625, 0.6, 0.625, 0.6, 0.875, 0.6, 0.875, 0.65, 0.625, 0.65, 0.625, 0.65, 0.875, 0.65, 0.875, 0.7, 0.625, 0.7, 0.625, 0.7, 0.625, 0.65, 0.625, 0.65, 0.625, 0.7, 0.625, 0.6, 0.625, 0.55, 0.625, 0.55, 0.625, 0.6, 0.625, 0.2, 0.625, 0.15, 0.625, 0.15, 0.625, 0.2, 0.875, 0.7, 0.625, 0.7, 0.625, 0.7, 0.875, 0.7, 0.625, 0.1, 0.625, 0.05, 0.625, 0.05, 0.625, 0.1])
me_cube_003.update()
me_cube_004 = bpy.data.meshes.new('Cube.004')
me_cube_004.from_pydata([(1.0, -1.0, 0.7044), (-1.0, -1.0, 0.7316), (1.0, 1.0, 0.7044), (-1.0, 1.0, 0.7316), (-1.0, 1.0, 0.7044), (1.0, -1.0, 0.7316), (-1.0, -1.0, 0.7044), (1.0, 1.0, 0.7316), (-1.0, -1.0, 0.332), (-1.0, 1.0, 0.332), (1.0, 1.0, 0.332), (1.0, -1.0, 0.332), (0.4136, -0.4136, 0.03593), (-0.4136, -0.4136, 0.03253), (0.4136, 0.4136, 0.03593), (-0.4136, 0.4136, 0.03253), (-0.4136, 0.4136, 0.03593), (0.4136, -0.4136, 0.03253), (-0.4136, -0.4136, 0.03593), (0.4136, 0.4136, 0.03253), (-1.0, -0.6, 0.7044), (-1.0, -0.2, 0.7044), (-1.0, 0.2, 0.7044), (-1.0, 0.6, 0.7044), (-1.0, -0.6, 0.7316), (-1.0, -0.2, 0.7316), (-1.0, 0.2, 0.7316), (-1.0, 0.6, 0.7316), (1.0, 0.6, 0.7316), (1.0, 0.2, 0.7316), (1.0, -0.2, 0.7316), (1.0, -0.6, 0.7316), (1.0, 0.6, 0.7044), (1.0, 0.2, 0.7044), (1.0, -0.2, 0.7044), (1.0, -0.6, 0.7044), (1.0, 0.6, 0.332), (1.0, 0.2, 0.332), (1.0, -0.2, 0.332), (1.0, -0.6, 0.332), (-1.0, -0.6, 0.332), (-1.0, -0.2, 0.332), (-1.0, 0.2, 0.332), (-1.0, 0.6, 0.332), (-0.4136, -0.2481, 0.03593), (-0.4136, -0.08272, 0.03593), (-0.4136, 0.08271, 0.03593), (-0.4136, 0.2481, 0.03593), (-0.4136, -0.2481, 0.03253), (-0.4136, -0.08272, 0.03253), (-0.4136, 0.08271, 0.03253), (-0.4136, 0.2481, 0.03253), (0.4136, 0.2481, 0.03253), (0.4136, 0.08271, 0.03253), (0.4136, -0.08272, 0.03253), (0.4136, -0.2481, 0.03253), (0.4136, 0.2481, 0.03593), (0.4136, 0.08271, 0.03593), (0.4136, -0.08272, 0.03593), (0.4136, -0.2481, 0.03593), (-1.0, -0.6, 1.322), (-1.0, -0.2, 1.322), (-1.0, 0.2, 1.322), (-1.0, 0.6, 1.322), (1.0, 0.6, 1.322), (1.0, 0.2, 1.322), (1.0, -0.2, 1.322), (1.0, -0.6, 1.322)], [], [(23, 27, 3, 4), (4, 3, 7, 2), (35, 31, 5, 0), (0, 5, 1, 6), (31, 24, 1, 5), (9, 4, 2, 10), (11, 0, 6, 8), (39, 35, 0, 11), (43, 23, 4, 9), (47, 16, 15, 51), (16, 14, 19, 15), (59, 12, 17, 55), (12, 18, 13, 17), (55, 17, 13, 48), (9, 10, 14, 16), (11, 8, 18, 12), (39, 11, 12, 59), (43, 9, 16, 47), (8, 40, 44, 18), (40, 41, 45, 44), (41, 42, 46, 45), (42, 43, 47, 46), (10, 36, 56, 14), (36, 37, 57, 56), (37, 38, 58, 57), (38, 39, 59, 58), (19, 52, 51, 15), (52, 53, 50, 51), (53, 54, 49, 50), (54, 55, 48, 49), (14, 56, 52, 19), (56, 57, 53, 52), (57, 58, 54, 53), (58, 59, 55, 54), (18, 44, 48, 13), (44, 45, 49, 48), (45, 46, 50, 49), (46, 47, 51, 50), (8, 6, 20, 40), (40, 20, 21, 41), (41, 21, 22, 42), (42, 22, 23, 43), (10, 2, 32, 36), (36, 32, 33, 37), (37, 33, 34, 38), (38, 34, 35, 39), (7, 3, 27, 28), (28, 27, 63, 64), (26, 25, 61, 62), (30, 29, 65, 66), (2, 7, 28, 32), (32, 28, 29, 33), (33, 29, 30, 34), (34, 30, 31, 35), (6, 1, 24, 20), (20, 24, 25, 21), (21, 25, 26, 22), (22, 26, 27, 23), (64, 63, 62, 65), (65, 62, 61, 66), (66, 61, 60, 67), (31, 30, 66, 67), (29, 28, 64, 65), (27, 26, 62, 63), (24, 31, 67, 60), (25, 24, 60, 61)])
me_cube_004.polygons.foreach_set('use_smooth', [True] * 66)
_uv = me_cube_004.uv_layers.new(name='UVMap')
_uv.uv.foreach_set('vector', [0.6216, 0.2, 0.625, 0.2, 0.625, 0.25, 0.6216, 0.25, 0.6216, 0.25, 0.625, 0.25, 0.625, 0.5, 0.6216, 0.5, 0.6216, 0.7, 0.625, 0.7, 0.625, 0.75, 0.6216, 0.75, 0.6216, 0.75, 0.625, 0.75, 0.625, 1.0, 0.6216, 1.0, 0.625, 0.7, 0.875, 0.7, 0.875, 0.75, 0.625, 0.75, 0.5, 0.25, 0.6216, 0.25, 0.6216, 0.5, 0.5, 0.5, 0.5, 0.75, 0.6216, 0.75, 0.6216, 1.0, 0.5, 1.0, 0.5, 0.7, 0.6216, 0.7, 0.6216, 0.75, 0.5, 0.75, 0.5, 0.2, 0.6216, 0.2, 0.6216, 0.25, 0.5, 0.25, 0.6216, 0.2, 0.6216, 0.25, 0.625, 0.25, 0.625, 0.2, 0.6216, 0.25, 0.6216, 0.5, 0.625, 0.5, 0.625, 0.25, 0.6216, 0.7, 0.6216, 0.75, 0.625, 0.75, 0.625, 0.7, 0.6216, 0.75, 0.6216, 1.0, 0.625, 1.0, 0.625, 0.75, 0.625, 0.7, 0.625, 0.75, 0.875, 0.75, 0.875, 0.7, 0.5, 0.25, 0.5, 0.5, 0.6216, 0.5, 0.6216, 0.25, 0.5, 0.75, 0.5, 1.0, 0.6216, 1.0, 0.6216, 0.75, 0.5, 0.7, 0.5, 0.75, 0.6216, 0.75, 0.6216, 0.7, 0.5, 0.2, 0.5, 0.25, 0.6216, 0.25, 0.6216, 0.2, 0.5, 0.0, 0.5, 0.05, 0.6216, 0.05, 0.6216, 0.0, 0.5, 0.05, 0.5, 0.1, 0.6216, 0.1, 0.6216, 0.05, 0.5, 0.1, 0.5, 0.15, 0.6216, 0.15, 0.6216, 0.1, 0.5, 0.15, 0.5, 0.2, 0.6216, 0.2, 0.6216, 0.15, 0.5, 0.5, 0.5, 0.55, 0.6216, 0.55, 0.6216, 0.5, 0.5, 0.55, 0.5, 0.6, 0.6216, 0.6, 0.6216, 0.55, 0.5, 0.6, 0.5, 0.65, 0.6216, 0.65, 0.6216, 0.6, 0.5, 0.65, 0.5, 0.7, 0.6216, 0.7, 0.6216, 0.65, 0.625, 0.5, 0.625, 0.55, 0.875, 0.55, 0.875, 0.5, 0.625, 0.55, 0.625, 0.6, 0.875, 0.6, 0.875, 0.55, 0.625, 0.6, 0.625, 0.65, 0.875, 0.65, 0.875, 0.6, 0.625, 0.65, 0.625, 0.7, 0.875, 0.7, 0.875, 0.65, 0.6216, 0.5, 0.6216, 0.55, 0.625, 0.55, 0.625, 0.5, 0.6216, 0.55, 0.6216, 0.6, 0.625, 0.6, 0.625, 0.55, 0.6216, 0.6, 0.6216, 0.65, 0.625, 0.65, 0.625, 0.6, 0.6216, 0.65, 0.6216, 0.7, 0.625, 0.7, 0.625, 0.65, 0.6216, 0.0, 0.6216, 0.05, 0.625, 0.05, 0.625, 0.0, 0.6216, 0.05, 0.6216, 0.1, 0.625, 0.1, 0.625, 0.05, 0.6216, 0.1, 0.6216, 0.15, 0.625, 0.15, 0.625, 0.1, 0.6216, 0.15, 0.6216, 0.2, 0.625, 0.2, 0.625, 0.15, 0.5, 0.0, 0.6216, 0.0, 0.6216, 0.05, 0.5, 0.05, 0.5, 0.05, 0.6216, 0.05, 0.6216, 0.1, 0.5, 0.1, 0.5, 0.1, 0.6216, 0.1, 0.6216, 0.15, 0.5, 0.15, 0.5, 0.15, 0.6216, 0.15, 0.6216, 0.2, 0.5, 0.2, 0.5, 0.5, 0.6216, 0.5, 0.6216, 0.55, 0.5, 0.55, 0.5, 0.55, 0.6216, 0.55, 0.6216, 0.6, 0.5, 0.6, 0.5, 0.6, 0.6216, 0.6, 0.6216, 0.65, 0.5, 0.65, 0.5, 0.65, 0.6216, 0.65, 0.6216, 0.7, 0.5, 0.7, 0.625, 0.5, 0.875, 0.5, 0.875, 0.55, 0.625, 0.55, 0.625, 0.55, 0.875, 0.55, 0.875, 0.55, 0.625, 0.55, 0.625, 0.15, 0.625, 0.1, 0.625, 0.1, 0.625, 0.15, 0.625, 0.65, 0.625, 0.6, 0.625, 0.6, 0.625, 0.65, 0.6216, 0.5, 0.625, 0.5, 0.625, 0.55, 0.6216, 0.55, 0.6216, 0.55, 0.625, 0.55, 0.625, 0.6, 0.6216, 0.6, 0.6216, 0.6, 0.625, 0.6, 0.625, 0.65, 0.6216, 0.65, 0.6216, 0.65, 0.625, 0.65, 0.625, 0.7, 0.6216, 0.7, 0.6216, 0.0, 0.625, 0.0, 0.625, 0.05, 0.6216, 0.05, 0.6216, 0.05, 0.625, 0.05, 0.625, 0.1, 0.6216, 0.1, 0.6216, 0.1, 0.625, 0.1, 0.625, 0.15, 0.6216, 0.15, 0.6216, 0.15, 0.625, 0.15, 0.625, 0.2, 0.6216, 0.2, 0.625, 0.55, 0.875, 0.55, 0.875, 0.6, 0.625, 0.6, 0.625, 0.6, 0.875, 0.6, 0.875, 0.65, 0.625, 0.65, 0.625, 0.65, 0.875, 0.65, 0.875, 0.7, 0.625, 0.7, 0.625, 0.7, 0.625, 0.65, 0.625, 0.65, 0.625, 0.7, 0.625, 0.6, 0.625, 0.55, 0.625, 0.55, 0.625, 0.6, 0.625, 0.2, 0.625, 0.15, 0.625, 0.15, 0.625, 0.2, 0.875, 0.7, 0.625, 0.7, 0.625, 0.7, 0.875, 0.7, 0.625, 0.1, 0.625, 0.05, 0.625, 0.05, 0.625, 0.1])
me_cube_004.update()
me_cube_005 = bpy.data.meshes.new('Cube.005')
me_cube_005.from_pydata([(1.0, -1.0, 0.7044), (-1.0, -1.0, 0.7316), (1.0, 1.0, 0.7044), (-1.0, 1.0, 0.7316), (-1.0, 1.0, 0.7044), (1.0, -1.0, 0.7316), (-1.0, -1.0, 0.7044), (1.0, 1.0, 0.7316), (-1.0, -1.0, -0.4944), (-1.0, 1.0, -0.4944), (1.0, 1.0, -0.4944), (1.0, -1.0, -0.4944), (0.4136, -0.4136, -0.9808), (-0.4136, -0.4136, -0.992), (0.4136, 0.4136, -0.9808), (-0.4136, 0.4136, -0.992), (-0.4136, 0.4136, -0.9808), (0.4136, -0.4136, -0.992), (-0.4136, -0.4136, -0.9808), (0.4136, 0.4136, -0.992), (-1.0, -0.6, 0.7044), (-1.0, -0.2, 0.7044), (-1.0, 0.2, 0.7044), (-1.0, 0.6, 0.7044), (-1.0, -0.6, 0.7316), (-1.0, -0.2, 0.7316), (-1.0, 0.2, 0.7316), (-1.0, 0.6, 0.7316), (1.0, 0.6, 0.7316), (1.0, 0.2, 0.7316), (1.0, -0.2, 0.7316), (1.0, -0.6, 0.7316), (1.0, 0.6, 0.7044), (1.0, 0.2, 0.7044), (1.0, -0.2, 0.7044), (1.0, -0.6, 0.7044), (1.0, 0.6, -0.4944), (1.0, 0.2, -0.4944), (1.0, -0.2, -0.4944), (1.0, -0.6, -0.4944), (-1.0, -0.6, -0.4944), (-1.0, -0.2, -0.4944), (-1.0, 0.2, -0.4944), (-1.0, 0.6, -0.4944), (-0.4136, -0.2481, -0.9808), (-0.4136, -0.08272, -0.9808), (-0.4136, 0.08272, -0.9808), (-0.4136, 0.2481, -0.9808), (-0.4136, -0.2481, -0.992), (-0.4136, -0.08272, -0.992), (-0.4136, 0.08272, -0.992), (-0.4136, 0.2481, -0.992), (0.4136, 0.2481, -0.992), (0.4136, 0.08272, -0.992), (0.4136, -0.08272, -0.992), (0.4136, -0.2481, -0.992), (0.4136, 0.2481, -0.9808), (0.4136, 0.08272, -0.9808), (0.4136, -0.08272, -0.9808), (0.4136, -0.2481, -0.9808), (-1.0, -0.6, 1.322), (-1.0, -0.2, 1.322), (-1.0, 0.2, 1.322), (-1.0, 0.6, 1.322), (1.0, 0.6, 1.322), (1.0, 0.2, 1.322), (1.0, -0.2, 1.322), (1.0, -0.6, 1.322)], [], [(23, 27, 3, 4), (4, 3, 7, 2), (35, 31, 5, 0), (0, 5, 1, 6), (31, 24, 1, 5), (9, 4, 2, 10), (11, 0, 6, 8), (39, 35, 0, 11), (43, 23, 4, 9), (47, 16, 15, 51), (16, 14, 19, 15), (59, 12, 17, 55), (12, 18, 13, 17), (55, 17, 13, 48), (9, 10, 14, 16), (11, 8, 18, 12), (39, 11, 12, 59), (43, 9, 16, 47), (8, 40, 44, 18), (40, 41, 45, 44), (41, 42, 46, 45), (42, 43, 47, 46), (10, 36, 56, 14), (36, 37, 57, 56), (37, 38, 58, 57), (38, 39, 59, 58), (19, 52, 51, 15), (52, 53, 50, 51), (53, 54, 49, 50), (54, 55, 48, 49), (14, 56, 52, 19), (56, 57, 53, 52), (57, 58, 54, 53), (58, 59, 55, 54), (18, 44, 48, 13), (44, 45, 49, 48), (45, 46, 50, 49), (46, 47, 51, 50), (8, 6, 20, 40), (40, 20, 21, 41), (41, 21, 22, 42), (42, 22, 23, 43), (10, 2, 32, 36), (36, 32, 33, 37), (37, 33, 34, 38), (38, 34, 35, 39), (7, 3, 27, 28), (28, 27, 63, 64), (26, 25, 61, 62), (30, 29, 65, 66), (2, 7, 28, 32), (32, 28, 29, 33), (33, 29, 30, 34), (34, 30, 31, 35), (6, 1, 24, 20), (20, 24, 25, 21), (21, 25, 26, 22), (22, 26, 27, 23), (64, 63, 62, 65), (65, 62, 61, 66), (66, 61, 60, 67), (31, 30, 66, 67), (29, 28, 64, 65), (27, 26, 62, 63), (24, 31, 67, 60), (25, 24, 60, 61)])
me_cube_005.polygons.foreach_set('use_smooth', [True] * 66)
_uv = me_cube_005.uv_layers.new(name='UVMap')
_uv.uv.foreach_set('vector', [0.6216, 0.2, 0.625, 0.2, 0.625, 0.25, 0.6216, 0.25, 0.6216, 0.25, 0.625, 0.25, 0.625, 0.5, 0.6216, 0.5, 0.6216, 0.7, 0.625, 0.7, 0.625, 0.75, 0.6216, 0.75, 0.6216, 0.75, 0.625, 0.75, 0.625, 1.0, 0.6216, 1.0, 0.625, 0.7, 0.875, 0.7, 0.875, 0.75, 0.625, 0.75, 0.5, 0.25, 0.6216, 0.25, 0.6216, 0.5, 0.5, 0.5, 0.5, 0.75, 0.6216, 0.75, 0.6216, 1.0, 0.5, 1.0, 0.5, 0.7, 0.6216, 0.7, 0.6216, 0.75, 0.5, 0.75, 0.5, 0.2, 0.6216, 0.2, 0.6216, 0.25, 0.5, 0.25, 0.6216, 0.2, 0.6216, 0.25, 0.625, 0.25, 0.625, 0.2, 0.6216, 0.25, 0.6216, 0.5, 0.625, 0.5, 0.625, 0.25, 0.6216, 0.7, 0.6216, 0.75, 0.625, 0.75, 0.625, 0.7, 0.6216, 0.75, 0.6216, 1.0, 0.625, 1.0, 0.625, 0.75, 0.625, 0.7, 0.625, 0.75, 0.875, 0.75, 0.875, 0.7, 0.5, 0.25, 0.5, 0.5, 0.6216, 0.5, 0.6216, 0.25, 0.5, 0.75, 0.5, 1.0, 0.6216, 1.0, 0.6216, 0.75, 0.5, 0.7, 0.5, 0.75, 0.6216, 0.75, 0.6216, 0.7, 0.5, 0.2, 0.5, 0.25, 0.6216, 0.25, 0.6216, 0.2, 0.5, 0.0, 0.5, 0.05, 0.6216, 0.05, 0.6216, 0.0, 0.5, 0.05, 0.5, 0.1, 0.6216, 0.1, 0.6216, 0.05, 0.5, 0.1, 0.5, 0.15, 0.6216, 0.15, 0.6216, 0.1, 0.5, 0.15, 0.5, 0.2, 0.6216, 0.2, 0.6216, 0.15, 0.5, 0.5, 0.5, 0.55, 0.6216, 0.55, 0.6216, 0.5, 0.5, 0.55, 0.5, 0.6, 0.6216, 0.6, 0.6216, 0.55, 0.5, 0.6, 0.5, 0.65, 0.6216, 0.65, 0.6216, 0.6, 0.5, 0.65, 0.5, 0.7, 0.6216, 0.7, 0.6216, 0.65, 0.625, 0.5, 0.625, 0.55, 0.875, 0.55, 0.875, 0.5, 0.625, 0.55, 0.625, 0.6, 0.875, 0.6, 0.875, 0.55, 0.625, 0.6, 0.625, 0.65, 0.875, 0.65, 0.875, 0.6, 0.625, 0.65, 0.625, 0.7, 0.875, 0.7, 0.875, 0.65, 0.6216, 0.5, 0.6216, 0.55, 0.625, 0.55, 0.625, 0.5, 0.6216, 0.55, 0.6216, 0.6, 0.625, 0.6, 0.625, 0.55, 0.6216, 0.6, 0.6216, 0.65, 0.625, 0.65, 0.625, 0.6, 0.6216, 0.65, 0.6216, 0.7, 0.625, 0.7, 0.625, 0.65, 0.6216, 0.0, 0.6216, 0.05, 0.625, 0.05, 0.625, 0.0, 0.6216, 0.05, 0.6216, 0.1, 0.625, 0.1, 0.625, 0.05, 0.6216, 0.1, 0.6216, 0.15, 0.625, 0.15, 0.625, 0.1, 0.6216, 0.15, 0.6216, 0.2, 0.625, 0.2, 0.625, 0.15, 0.5, 0.0, 0.6216, 0.0, 0.6216, 0.05, 0.5, 0.05, 0.5, 0.05, 0.6216, 0.05, 0.6216, 0.1, 0.5, 0.1, 0.5, 0.1, 0.6216, 0.1, 0.6216, 0.15, 0.5, 0.15, 0.5, 0.15, 0.6216, 0.15, 0.6216, 0.2, 0.5, 0.2, 0.5, 0.5, 0.6216, 0.5, 0.6216, 0.55, 0.5, 0.55, 0.5, 0.55, 0.6216, 0.55, 0.6216, 0.6, 0.5, 0.6, 0.5, 0.6, 0.6216, 0.6, 0.6216, 0.65, 0.5, 0.65, 0.5, 0.65, 0.6216, 0.65, 0.6216, 0.7, 0.5, 0.7, 0.625, 0.5, 0.875, 0.5, 0.875, 0.55, 0.625, 0.55, 0.625, 0.55, 0.875, 0.55, 0.875, 0.55, 0.625, 0.55, 0.625, 0.15, 0.625, 0.1, 0.625, 0.1, 0.625, 0.15, 0.625, 0.65, 0.625, 0.6, 0.625, 0.6, 0.625, 0.65, 0.6216, 0.5, 0.625, 0.5, 0.625, 0.55, 0.6216, 0.55, 0.6216, 0.55, 0.625, 0.55, 0.625, 0.6, 0.6216, 0.6, 0.6216, 0.6, 0.625, 0.6, 0.625, 0.65, 0.6216, 0.65, 0.6216, 0.65, 0.625, 0.65, 0.625, 0.7, 0.6216, 0.7, 0.6216, 0.0, 0.625, 0.0, 0.625, 0.05, 0.6216, 0.05, 0.6216, 0.05, 0.625, 0.05, 0.625, 0.1, 0.6216, 0.1, 0.6216, 0.1, 0.625, 0.1, 0.625, 0.15, 0.6216, 0.15, 0.6216, 0.15, 0.625, 0.15, 0.625, 0.2, 0.6216, 0.2, 0.625, 0.55, 0.875, 0.55, 0.875, 0.6, 0.625, 0.6, 0.625, 0.6, 0.875, 0.6, 0.875, 0.65, 0.625, 0.65, 0.625, 0.65, 0.875, 0.65, 0.875, 0.7, 0.625, 0.7, 0.625, 0.7, 0.625, 0.65, 0.625, 0.65, 0.625, 0.7, 0.625, 0.6, 0.625, 0.55, 0.625, 0.55, 0.625, 0.6, 0.625, 0.2, 0.625, 0.15, 0.625, 0.15, 0.625, 0.2, 0.875, 0.7, 0.625, 0.7, 0.625, 0.7, 0.875, 0.7, 0.625, 0.1, 0.625, 0.05, 0.625, 0.05, 0.625, 0.1])
me_cube_005.update()
me_cube_006 = bpy.data.meshes.new('Cube.006')
me_cube_006.from_pydata([(1.0, -1.0, 0.7044), (-1.0, -1.0, 0.7316), (1.0, 1.0, 0.7044), (-1.0, 1.0, 0.7316), (-1.0, 1.0, 0.7044), (1.0, -1.0, 0.7316), (-1.0, -1.0, 0.7044), (1.0, 1.0, 0.7316), (-1.0, -1.0, 0.332), (-1.0, 1.0, 0.332), (1.0, 1.0, 0.332), (1.0, -1.0, 0.332), (0.4136, -0.4136, 0.03593), (-0.4136, -0.4136, 0.03253), (0.4136, 0.4136, 0.03593), (-0.4136, 0.4136, 0.03253), (-0.4136, 0.4136, 0.03593), (0.4136, -0.4136, 0.03253), (-0.4136, -0.4136, 0.03593), (0.4136, 0.4136, 0.03253), (-1.0, -0.6, 0.7044), (-1.0, -0.2, 0.7044), (-1.0, 0.2, 0.7044), (-1.0, 0.6, 0.7044), (-1.0, -0.6, 0.7316), (-1.0, -0.2, 0.7316), (-1.0, 0.2, 0.7316), (-1.0, 0.6, 0.7316), (1.0, 0.6, 0.7316), (1.0, 0.2, 0.7316), (1.0, -0.2, 0.7316), (1.0, -0.6, 0.7316), (1.0, 0.6, 0.7044), (1.0, 0.2, 0.7044), (1.0, -0.2, 0.7044), (1.0, -0.6, 0.7044), (1.0, 0.6, 0.332), (1.0, 0.2, 0.332), (1.0, -0.2, 0.332), (1.0, -0.6, 0.332), (-1.0, -0.6, 0.332), (-1.0, -0.2, 0.332), (-1.0, 0.2, 0.332), (-1.0, 0.6, 0.332), (-0.4136, -0.2481, 0.03593), (-0.4136, -0.08272, 0.03593), (-0.4136, 0.08271, 0.03593), (-0.4136, 0.2481, 0.03593), (-0.4136, -0.2481, 0.03253), (-0.4136, -0.08272, 0.03253), (-0.4136, 0.08271, 0.03253), (-0.4136, 0.2481, 0.03253), (0.4136, 0.2481, 0.03253), (0.4136, 0.08271, 0.03253), (0.4136, -0.08272, 0.03253), (0.4136, -0.2481, 0.03253), (0.4136, 0.2481, 0.03593), (0.4136, 0.08271, 0.03593), (0.4136, -0.08272, 0.03593), (0.4136, -0.2481, 0.03593), (-1.0, -0.6, 1.322), (-1.0, -0.2, 1.322), (-1.0, 0.2, 1.322), (-1.0, 0.6, 1.322), (1.0, 0.6, 1.322), (1.0, 0.2, 1.322), (1.0, -0.2, 1.322), (1.0, -0.6, 1.322)], [], [(23, 27, 3, 4), (4, 3, 7, 2), (35, 31, 5, 0), (0, 5, 1, 6), (31, 24, 1, 5), (9, 4, 2, 10), (11, 0, 6, 8), (39, 35, 0, 11), (43, 23, 4, 9), (47, 16, 15, 51), (16, 14, 19, 15), (59, 12, 17, 55), (12, 18, 13, 17), (55, 17, 13, 48), (9, 10, 14, 16), (11, 8, 18, 12), (39, 11, 12, 59), (43, 9, 16, 47), (8, 40, 44, 18), (40, 41, 45, 44), (41, 42, 46, 45), (42, 43, 47, 46), (10, 36, 56, 14), (36, 37, 57, 56), (37, 38, 58, 57), (38, 39, 59, 58), (19, 52, 51, 15), (52, 53, 50, 51), (53, 54, 49, 50), (54, 55, 48, 49), (14, 56, 52, 19), (56, 57, 53, 52), (57, 58, 54, 53), (58, 59, 55, 54), (18, 44, 48, 13), (44, 45, 49, 48), (45, 46, 50, 49), (46, 47, 51, 50), (8, 6, 20, 40), (40, 20, 21, 41), (41, 21, 22, 42), (42, 22, 23, 43), (10, 2, 32, 36), (36, 32, 33, 37), (37, 33, 34, 38), (38, 34, 35, 39), (7, 3, 27, 28), (28, 27, 63, 64), (26, 25, 61, 62), (30, 29, 65, 66), (2, 7, 28, 32), (32, 28, 29, 33), (33, 29, 30, 34), (34, 30, 31, 35), (6, 1, 24, 20), (20, 24, 25, 21), (21, 25, 26, 22), (22, 26, 27, 23), (64, 63, 62, 65), (65, 62, 61, 66), (66, 61, 60, 67), (31, 30, 66, 67), (29, 28, 64, 65), (27, 26, 62, 63), (24, 31, 67, 60), (25, 24, 60, 61)])
me_cube_006.polygons.foreach_set('use_smooth', [True] * 66)
_uv = me_cube_006.uv_layers.new(name='UVMap')
_uv.uv.foreach_set('vector', [0.6216, 0.2, 0.625, 0.2, 0.625, 0.25, 0.6216, 0.25, 0.6216, 0.25, 0.625, 0.25, 0.625, 0.5, 0.6216, 0.5, 0.6216, 0.7, 0.625, 0.7, 0.625, 0.75, 0.6216, 0.75, 0.6216, 0.75, 0.625, 0.75, 0.625, 1.0, 0.6216, 1.0, 0.625, 0.7, 0.875, 0.7, 0.875, 0.75, 0.625, 0.75, 0.5, 0.25, 0.6216, 0.25, 0.6216, 0.5, 0.5, 0.5, 0.5, 0.75, 0.6216, 0.75, 0.6216, 1.0, 0.5, 1.0, 0.5, 0.7, 0.6216, 0.7, 0.6216, 0.75, 0.5, 0.75, 0.5, 0.2, 0.6216, 0.2, 0.6216, 0.25, 0.5, 0.25, 0.6216, 0.2, 0.6216, 0.25, 0.625, 0.25, 0.625, 0.2, 0.6216, 0.25, 0.6216, 0.5, 0.625, 0.5, 0.625, 0.25, 0.6216, 0.7, 0.6216, 0.75, 0.625, 0.75, 0.625, 0.7, 0.6216, 0.75, 0.6216, 1.0, 0.625, 1.0, 0.625, 0.75, 0.625, 0.7, 0.625, 0.75, 0.875, 0.75, 0.875, 0.7, 0.5, 0.25, 0.5, 0.5, 0.6216, 0.5, 0.6216, 0.25, 0.5, 0.75, 0.5, 1.0, 0.6216, 1.0, 0.6216, 0.75, 0.5, 0.7, 0.5, 0.75, 0.6216, 0.75, 0.6216, 0.7, 0.5, 0.2, 0.5, 0.25, 0.6216, 0.25, 0.6216, 0.2, 0.5, 0.0, 0.5, 0.05, 0.6216, 0.05, 0.6216, 0.0, 0.5, 0.05, 0.5, 0.1, 0.6216, 0.1, 0.6216, 0.05, 0.5, 0.1, 0.5, 0.15, 0.6216, 0.15, 0.6216, 0.1, 0.5, 0.15, 0.5, 0.2, 0.6216, 0.2, 0.6216, 0.15, 0.5, 0.5, 0.5, 0.55, 0.6216, 0.55, 0.6216, 0.5, 0.5, 0.55, 0.5, 0.6, 0.6216, 0.6, 0.6216, 0.55, 0.5, 0.6, 0.5, 0.65, 0.6216, 0.65, 0.6216, 0.6, 0.5, 0.65, 0.5, 0.7, 0.6216, 0.7, 0.6216, 0.65, 0.625, 0.5, 0.625, 0.55, 0.875, 0.55, 0.875, 0.5, 0.625, 0.55, 0.625, 0.6, 0.875, 0.6, 0.875, 0.55, 0.625, 0.6, 0.625, 0.65, 0.875, 0.65, 0.875, 0.6, 0.625, 0.65, 0.625, 0.7, 0.875, 0.7, 0.875, 0.65, 0.6216, 0.5, 0.6216, 0.55, 0.625, 0.55, 0.625, 0.5, 0.6216, 0.55, 0.6216, 0.6, 0.625, 0.6, 0.625, 0.55, 0.6216, 0.6, 0.6216, 0.65, 0.625, 0.65, 0.625, 0.6, 0.6216, 0.65, 0.6216, 0.7, 0.625, 0.7, 0.625, 0.65, 0.6216, 0.0, 0.6216, 0.05, 0.625, 0.05, 0.625, 0.0, 0.6216, 0.05, 0.6216, 0.1, 0.625, 0.1, 0.625, 0.05, 0.6216, 0.1, 0.6216, 0.15, 0.625, 0.15, 0.625, 0.1, 0.6216, 0.15, 0.6216, 0.2, 0.625, 0.2, 0.625, 0.15, 0.5, 0.0, 0.6216, 0.0, 0.6216, 0.05, 0.5, 0.05, 0.5, 0.05, 0.6216, 0.05, 0.6216, 0.1, 0.5, 0.1, 0.5, 0.1, 0.6216, 0.1, 0.6216, 0.15, 0.5, 0.15, 0.5, 0.15, 0.6216, 0.15, 0.6216, 0.2, 0.5, 0.2, 0.5, 0.5, 0.6216, 0.5, 0.6216, 0.55, 0.5, 0.55, 0.5, 0.55, 0.6216, 0.55, 0.6216, 0.6, 0.5, 0.6, 0.5, 0.6, 0.6216, 0.6, 0.6216, 0.65, 0.5, 0.65, 0.5, 0.65, 0.6216, 0.65, 0.6216, 0.7, 0.5, 0.7, 0.625, 0.5, 0.875, 0.5, 0.875, 0.55, 0.625, 0.55, 0.625, 0.55, 0.875, 0.55, 0.875, 0.55, 0.625, 0.55, 0.625, 0.15, 0.625, 0.1, 0.625, 0.1, 0.625, 0.15, 0.625, 0.65, 0.625, 0.6, 0.625, 0.6, 0.625, 0.65, 0.6216, 0.5, 0.625, 0.5, 0.625, 0.55, 0.6216, 0.55, 0.6216, 0.55, 0.625, 0.55, 0.625, 0.6, 0.6216, 0.6, 0.6216, 0.6, 0.625, 0.6, 0.625, 0.65, 0.6216, 0.65, 0.6216, 0.65, 0.625, 0.65, 0.625, 0.7, 0.6216, 0.7, 0.6216, 0.0, 0.625, 0.0, 0.625, 0.05, 0.6216, 0.05, 0.6216, 0.05, 0.625, 0.05, 0.625, 0.1, 0.6216, 0.1, 0.6216, 0.1, 0.625, 0.1, 0.625, 0.15, 0.6216, 0.15, 0.6216, 0.15, 0.625, 0.15, 0.625, 0.2, 0.6216, 0.2, 0.625, 0.55, 0.875, 0.55, 0.875, 0.6, 0.625, 0.6, 0.625, 0.6, 0.875, 0.6, 0.875, 0.65, 0.625, 0.65, 0.625, 0.65, 0.875, 0.65, 0.875, 0.7, 0.625, 0.7, 0.625, 0.7, 0.625, 0.65, 0.625, 0.65, 0.625, 0.7, 0.625, 0.6, 0.625, 0.55, 0.625, 0.55, 0.625, 0.6, 0.625, 0.2, 0.625, 0.15, 0.625, 0.15, 0.625, 0.2, 0.875, 0.7, 0.625, 0.7, 0.625, 0.7, 0.875, 0.7, 0.625, 0.1, 0.625, 0.05, 0.625, 0.05, 0.625, 0.1])
me_cube_006.update()

# ---- curves / text
txt_text_028 = bpy.data.curves.new('Text.028', 'FONT')
txt_text_028.dimensions = '2D'
txt_text_028.body = 'x'
txt_text_029 = bpy.data.curves.new('Text.029', 'FONT')
txt_text_029.dimensions = '2D'
txt_text_029.body = 'y'
txt_text_030 = bpy.data.curves.new('Text.030', 'FONT')
txt_text_030.dimensions = '2D'
txt_text_030.body = 'z'

# ---- objects
ob_light = bpy.data.objects.new('Light', light_light)
ob_link0 = bpy.data.objects.new('Link0', None)
ob_link1 = bpy.data.objects.new('Link1', None)
ob_link2 = bpy.data.objects.new('Link2', None)
ob_link3 = bpy.data.objects.new('Link3', None)
ob_link4 = bpy.data.objects.new('Link4', None)
ob_link6 = bpy.data.objects.new('Link6', None)
ob_link5 = bpy.data.objects.new('Link5', None)
ob_camera = bpy.data.objects.new('Camera', cam_camera_001)
ob_sun = bpy.data.objects.new('Sun', light_sun)
ob_cylinder = bpy.data.objects.new('Cylinder', me_cylinder_015)
ob_cylinder_001 = bpy.data.objects.new('Cylinder.001', me_cylinder_017)
ob_cylinder_002 = bpy.data.objects.new('Cylinder.002', me_cylinder_018)
ob_cylinder_003 = bpy.data.objects.new('Cylinder.003', me_cylinder_020)
ob_cylinder_004 = bpy.data.objects.new('Cylinder.004', me_cylinder_021)
ob_cylinder_005 = bpy.data.objects.new('Cylinder.005', me_cylinder_022)
ob_cylinder_006 = bpy.data.objects.new('Cylinder.006', me_cylinder_023)
ob_cylinder_007 = bpy.data.objects.new('Cylinder.007', me_cylinder_025)
ob_cylinder_008 = bpy.data.objects.new('Cylinder.008', me_cylinder_026)
ob_cylinder_009 = bpy.data.objects.new('Cylinder.009', me_cylinder_027)
ob_cylinder_010 = bpy.data.objects.new('Cylinder.010', me_cylinder_029)
ob_cylinder_011 = bpy.data.objects.new('Cylinder.011', me_cylinder_030)
ob_cylinder_012 = bpy.data.objects.new('Cylinder.012', me_cylinder_031)
ob_cylinder_013 = bpy.data.objects.new('Cylinder.013', me_cylinder_032)
ob_text = bpy.data.objects.new('Text', txt_text_028)
ob_text_001 = bpy.data.objects.new('Text.001', txt_text_029)
ob_text_002 = bpy.data.objects.new('Text.002', txt_text_030)
ob_cube = bpy.data.objects.new('Cube', me_cube_001)
ob_cube_001 = bpy.data.objects.new('Cube.001', me_cube_002)
ob_cube_002 = bpy.data.objects.new('Cube.002', me_cube_003)
ob_cube_003 = bpy.data.objects.new('Cube.003', me_cube_004)
ob_cube_004 = bpy.data.objects.new('Cube.004', me_cube_005)
ob_cube_005 = bpy.data.objects.new('Cube.005', me_cube_006)

# ---- transforms, parenting, visibility, modifiers, constraints
ob_light.location = (4.076, 1.005, 5.904)
ob_light.rotation_euler = (0.6503, 0.05522, 1.866)
ob_light.lock_rotations_4d = False
ob_light.empty_display_type = 'ARROWS'
ob_light.color = (0.0, 0.0, 0.0, 0.0)
ob_light.lineart.crease_threshold = 0.0
ob_link0.location = (0.0, 0.0, 0.0)
ob_link0.lock_rotation = (True, True, False)
ob_link0.empty_display_type = 'ARROWS'
ob_link0.empty_display_size = 0.5
ob_link1.parent = ob_link0
ob_link1.location = (0.0, 0.0, 1.0)
ob_link1.lock_rotation = (True, False, True)
ob_link1.empty_display_type = 'ARROWS'
ob_link1.empty_display_size = 0.5
ob_link2.parent = ob_link1
ob_link2.matrix_parent_inverse = Matrix(((1.0, -0.0, 0.0, -0.0), (-0.0, 1.0, -0.0, 0.0), (0.0, -0.0, 1.0, -1.0), (-0.0, 0.0, -0.0, 1.0)))
ob_link2.location = (0.5, 0.5, 1.0)
ob_link2.lock_rotation = (False, True, True)
ob_link2.empty_display_type = 'ARROWS'
ob_link2.empty_display_size = 0.5
ob_link3.parent = ob_link2
ob_link3.matrix_parent_inverse = Matrix(((1.0, -0.0, 0.0, -0.5), (-0.0, 1.0, -0.0, -0.5), (0.0, -0.0, 1.0, -1.0), (-0.0, 0.0, -0.0, 1.0)))
ob_link3.location = (1.5, 0.5, 1.0)
ob_link3.lock_rotation = (True, False, True)
ob_link3.empty_display_type = 'ARROWS'
ob_link3.empty_display_size = 0.5
ob_link4.parent = ob_link3
ob_link4.matrix_parent_inverse = Matrix(((1.0, -0.0, 0.0, -1.5), (-0.0, 1.0, -0.0, -0.5), (0.0, -0.0, 1.0, -1.0), (-0.0, 0.0, -0.0, 1.0)))
ob_link4.location = (1.5, 0.0, 1.0)
ob_link4.lock_rotation = (False, True, True)
ob_link4.empty_display_type = 'ARROWS'
ob_link4.empty_display_size = 0.5
ob_link6.parent = ob_link5
ob_link6.matrix_parent_inverse = Matrix(((1.0, -0.0, 0.0, -2.865), (-0.0, 1.0, -0.0, -0.8262), (0.0, -0.0, 1.0, -1.0), (-0.0, 0.0, -0.0, 1.0)))
ob_link6.location = (2.864, 1.324, 1.0)
ob_link6.lock_rotation = (False, True, True)
ob_link6.empty_display_type = 'ARROWS'
ob_link6.empty_display_size = 0.5
ob_link5.parent = ob_link4
ob_link5.matrix_parent_inverse = Matrix(((1.0, -0.0, 0.0, -1.5), (-0.0, 1.0, -0.0, 0.0), (0.0, -0.0, 1.0, -1.0), (-0.0, 0.0, -0.0, 1.0)))
ob_link5.location = (2.5, 0.0, 1.0)
ob_link5.lock_rotation = (True, False, True)
ob_link5.empty_display_type = 'ARROWS'
ob_link5.empty_display_size = 0.5
ob_camera.location = (6.17, 6.413, 3.502)
ob_camera.rotation_euler = (1.257, -3.658e-07, 2.464)
ob_camera.scale = (1.0, 1.0, 1.0)
ob_sun.location = (-9.808, -2.809, 11.45)
ob_sun.rotation_euler = (0.698, -0.3013, -0.4318)
ob_cylinder.parent = ob_link0
ob_cylinder.matrix_parent_inverse = Matrix(((-4.371e-08, -1.0, 0.0, -0.0), (1.0, -4.371e-08, -0.0, 0.0), (0.0, -0.0, 1.0, -0.0), (-0.0, 0.0, -0.0, 1.0)))
ob_cylinder.location = (0.0, 0.0, 0.0)
ob_cylinder.scale = (0.001931, 0.001931, 0.1567)
ob_cylinder_001.parent = ob_link3
ob_cylinder_001.matrix_parent_inverse = Matrix(((1.0, -0.0, 0.0, -1.5), (-0.0, 1.0, -0.0, -0.5), (0.0, -0.0, 1.0, -1.0), (-0.0, 0.0, -0.0, 1.0)))
ob_cylinder_001.location = (1.5, 0.5, 1.0)
ob_cylinder_001.rotation_euler = (0.0, -0.0, 1.571)
ob_cylinder_001.scale = (0.001931, 0.001931, 0.1567)
ob_cylinder_002.parent = ob_link1
ob_cylinder_002.matrix_parent_inverse = Matrix(((1.911e-15, 4.371e-08, 1.0, -1.0), (1.0, -4.371e-08, -0.0, 0.0), (4.371e-08, 1.0, -4.371e-08, 4.371e-08), (-0.0, 0.0, 0.0, 1.0)))
ob_cylinder_002.location = (0.0, 0.0, 1.0)
ob_cylinder_002.rotation_euler = (-1.573, 0.0, 0.0)
ob_cylinder_002.scale = (0.001931, 0.001931, 0.1567)
ob_cylinder_003.parent = ob_link2
ob_cylinder_003.matrix_parent_inverse = Matrix(((1.911e-15, 4.371e-08, 1.0, -1.5), (-8.742e-08, -1.0, 4.371e-08, -2.186e-08), (1.0, -8.742e-08, 1.911e-15, -0.5), (0.0, 0.0, -0.0, 1.0)))
ob_cylinder_003.location = (0.5, 0.0, 1.5)
ob_cylinder_003.rotation_euler = (-1.571, 0.0, -1.571)
ob_cylinder_003.scale = (0.001931, 0.001931, 0.1567)
ob_cylinder_004.parent = ob_link5
ob_cylinder_004.matrix_parent_inverse = Matrix(((1.0, -0.0, 0.0, -3.0), (-0.0, 1.0, -0.0, 0.0), (0.0, -0.0, 1.0, -1.0), (-0.0, 0.0, -0.0, 1.0)))
ob_cylinder_004.location = (2.996, 0.0009445, 0.9985)
ob_cylinder_004.rotation_euler = (0.0, -0.0, 1.571)
ob_cylinder_004.scale = (0.001931, 0.001931, 0.1567)
ob_cylinder_005.parent = ob_link4
ob_cylinder_005.matrix_parent_inverse = Matrix(((1.0, -0.0, 0.0, -1.5), (-0.0, 1.0, -0.0, 0.0), (0.0, -0.0, 1.0, -1.0), (-0.0, 0.0, -0.0, 1.0)))
ob_cylinder_005.location = (1.5, 0.0, 1.0)
ob_cylinder_005.rotation_euler = (0.0, -0.0, 1.571)
ob_cylinder_005.scale = (0.001931, 0.001931, 0.1567)
ob_cylinder_006.parent = ob_link6
ob_cylinder_006.matrix_parent_inverse = Matrix(((1.0, -0.0, 0.0, -2.5), (-0.0, 1.0, -0.0, 0.0), (0.0, -0.0, 1.0, -1.0), (-0.0, 0.0, -0.0, 1.0)))
ob_cylinder_006.location = (2.5, 0.0, 1.0)
ob_cylinder_006.rotation_euler = (0.0, -0.0, 1.571)
ob_cylinder_006.scale = (0.001931, 0.001931, 0.1567)
ob_cylinder_007.parent = ob_cylinder
ob_cylinder_007.matrix_parent_inverse = Matrix(((-2.264e-05, 518.0, 0.0, -0.0), (-518.0, -2.264e-05, -0.0, 0.0), (0.0, -0.0, 6.38, -0.0), (-0.0, 0.0, -0.0, 1.0)))
ob_cylinder_007.location = (0.0, 0.0, 0.3487)
ob_cylinder_007.scale = (0.002974, 0.002974, 0.002974)
_m = ob_cylinder_007.modifiers.new('Array', 'ARRAY')
_m.count = 12
_m.fit_length = 1.0
_m.relative_offset_displace = (0.0, 0.0, 2.0)
_c = ob_cylinder_007.constraints.new('TRACK_TO'); _c.name = 'Track To'
_c.target = ob_camera
_c.track_axis = 'TRACK_Y'
ob_cylinder_008.parent = ob_cylinder_002
ob_cylinder_008.matrix_parent_inverse = Matrix(((9.917e-13, 518.0, 2.264e-05, -2.264e-05), (-518.0, 3.952e-08, -0.904, 0.904), (-0.01113, -2.789e-07, 6.38, -6.38), (0.0, -0.0, -0.0, 1.0)))
ob_cylinder_008.location = (0.3458, 0.0, 1.0)
ob_cylinder_008.rotation_euler = (-0.0, 1.571, 0.0)
ob_cylinder_008.scale = (0.002974, 0.002974, 0.002974)
_m = ob_cylinder_008.modifiers.new('Array', 'ARRAY')
_m.count = 3
_m.fit_length = 1.0
_m.relative_offset_displace = (0.0, 0.0, 2.0)
_c = ob_cylinder_008.constraints.new('TRACK_TO'); _c.name = 'Track To'
_c.target = ob_camera
_c.track_axis = 'TRACK_Y'
ob_cylinder_009.parent = ob_cylinder_002
ob_cylinder_009.matrix_parent_inverse = Matrix(((9.917e-13, 518.0, 2.264e-05, -2.264e-05), (-518.0, 3.952e-08, -0.904, 0.904), (-0.01113, -2.789e-07, 6.38, -6.38), (0.0, -0.0, -0.0, 1.0)))
ob_cylinder_009.location = (0.5, 0.02553, 1.0)
ob_cylinder_009.rotation_euler = (-1.571, 1.571, 0.0)
ob_cylinder_009.scale = (0.002974, 0.002974, 0.002974)
_m = ob_cylinder_009.modifiers.new('Array', 'ARRAY')
_m.count = 9
_m.fit_length = 1.0
_m.relative_offset_displace = (0.0, 0.0, 2.0)
_c = ob_cylinder_009.constraints.new('TRACK_TO'); _c.name = 'Track To'
_c.target = ob_camera
_c.track_axis = 'TRACK_Y'
ob_cylinder_010.parent = ob_cylinder_003
ob_cylinder_010.matrix_parent_inverse = Matrix(((-2.264e-05, 518.0, 2.264e-05, -259.0), (-518.0, -2.264e-05, -2.264e-05, 259.0), (-2.789e-07, -2.789e-07, 6.38, -6.38), (0.0, -0.0, -0.0, 1.0)))
ob_cylinder_010.location = (0.8459, 0.5, 1.0)
ob_cylinder_010.rotation_euler = (-6.283, 1.571, 0.0)
ob_cylinder_010.scale = (0.002974, 0.002974, 0.002974)
_m = ob_cylinder_010.modifiers.new('Array', 'ARRAY')
_m.count = 12
_m.fit_length = 1.0
_m.relative_offset_displace = (0.0, 0.0, 2.0)
_c = ob_cylinder_010.constraints.new('TRACK_TO'); _c.name = 'Track To'
_c.target = ob_camera
_c.track_axis = 'TRACK_Y'
ob_cylinder_011.parent = ob_link3
ob_cylinder_011.matrix_parent_inverse = Matrix(((1.0, -0.0, 0.0, -1.5), (-0.0, 1.0, -0.0, -0.5), (0.0, -0.0, 1.0, -1.0), (-0.0, 0.0, -0.0, 1.0)))
ob_cylinder_011.location = (1.5, 0.4546, 1.0)
ob_cylinder_011.rotation_euler = (-11.0, 1.571, 0.0)
ob_cylinder_011.scale = (0.002974, 0.002974, 0.002974)
_m = ob_cylinder_011.modifiers.new('Array', 'ARRAY')
_m.count = 9
_m.fit_length = 1.0
_m.relative_offset_displace = (0.0, 0.0, 2.0)
_c = ob_cylinder_011.constraints.new('TRACK_TO'); _c.name = 'Track To'
_c.target = ob_camera
_c.track_axis = 'TRACK_Y'
ob_cylinder_012.parent = ob_link4
ob_cylinder_012.matrix_parent_inverse = Matrix(((1.0, -0.0, 0.0, -1.5), (-0.0, 1.0, -0.0, 0.0), (0.0, -0.0, 1.0, -1.0), (-0.0, 0.0, -0.0, 1.0)))
ob_cylinder_012.location = (1.852, 8.013e-14, 1.0)
ob_cylinder_012.rotation_euler = (-12.57, 1.571, 0.0)
ob_cylinder_012.scale = (0.002974, 0.002974, 0.002974)
_m = ob_cylinder_012.modifiers.new('Array', 'ARRAY')
_m.count = 12
_m.fit_length = 1.0
_m.relative_offset_displace = (0.0, 0.0, 2.0)
_c = ob_cylinder_012.constraints.new('TRACK_TO'); _c.name = 'Track To'
_c.target = ob_camera
_c.track_axis = 'TRACK_Y'
ob_cylinder_013.parent = ob_link5
ob_cylinder_013.matrix_parent_inverse = Matrix(((1.0, -0.0, 0.0, -2.5), (-0.0, 1.0, -0.0, 0.0), (0.0, -0.0, 1.0, -1.0), (-0.0, 0.0, -0.0, 1.0)))
ob_cylinder_013.location = (2.499, 0.4542, 1.0)
ob_cylinder_013.rotation_euler = (-11.0, 1.571, 0.0)
ob_cylinder_013.scale = (0.002974, 0.002974, 0.002974)
_m = ob_cylinder_013.modifiers.new('Array', 'ARRAY')
_m.count = 3
_m.fit_length = 1.0
_m.relative_offset_displace = (0.0, 0.0, 2.0)
_c = ob_cylinder_013.constraints.new('TRACK_TO'); _c.name = 'Track To'
_c.target = ob_camera
_c.track_axis = 'TRACK_Y'
ob_text.parent = ob_cylinder
ob_text.matrix_parent_inverse = Matrix(((-1.274e-05, 518.0, 0.0, -0.0), (-518.0, -1.274e-05, -0.0, 0.0), (0.0, -0.0, 6.38, -0.0), (-0.0, 0.0, -0.0, 1.0)))
ob_text.location = (0.5416, 0.009575, -0.02122)
ob_text.scale = (-0.1123, -0.1123, -0.1123)
_c = ob_text.constraints.new('TRACK_TO'); _c.name = 'Track To'
_c.target = ob_camera
_c.track_axis = 'TRACK_Z'
ob_text_001.parent = ob_cylinder
ob_text_001.matrix_parent_inverse = Matrix(((-1.274e-05, 518.0, 0.0, -0.0), (-518.0, -1.274e-05, -0.0, 0.0), (0.0, -0.0, 6.38, -0.0), (-0.0, 0.0, -0.0, 1.0)))
ob_text_001.location = (0.004671, 0.3803, -0.01384)
ob_text_001.scale = (-0.1123, -0.1123, -0.1123)
_c = ob_text_001.constraints.new('TRACK_TO'); _c.name = 'Track To'
_c.target = ob_camera
_c.track_axis = 'TRACK_Z'
ob_text_002.parent = ob_cylinder
ob_text_002.matrix_parent_inverse = Matrix(((-1.274e-05, 518.0, 0.0, -0.0), (-518.0, -1.274e-05, -0.0, 0.0), (0.0, -0.0, 6.38, -0.0), (-0.0, 0.0, -0.0, 1.0)))
ob_text_002.location = (0.07377, -0.007546, 0.3018)
ob_text_002.scale = (-0.1123, -0.1123, -0.1123)
_c = ob_text_002.constraints.new('TRACK_TO'); _c.name = 'Track To'
_c.target = ob_camera
_c.track_axis = 'TRACK_Z'
ob_cube.parent = ob_link0
ob_cube.location = (0.0, 0.0, 0.5)
ob_cube.scale = (0.1355, 0.1355, 0.5)
_m = ob_cube.modifiers.new('Subdivision', 'SUBSURF')
_m.levels = 2
_m.render_levels = 3
ob_cube_001.parent = ob_link1
ob_cube_001.matrix_parent_inverse = Matrix(((1.0, -0.0, 0.0, -0.0), (-0.0, 1.0, -0.0, 0.0), (0.0, -0.0, 1.0, -1.0), (-0.0, 0.0, -0.0, 1.0)))
ob_cube_001.location = (0.5177, -0.01443, 1.0)
ob_cube_001.rotation_euler = (4.712, -1.571, 0.0)
ob_cube_001.scale = (0.1355, 0.1355, 0.5)
_m = ob_cube_001.modifiers.new('Subdivision', 'SUBSURF')
_m.levels = 2
_m.render_levels = 3
ob_cube_002.parent = ob_link2
ob_cube_002.matrix_parent_inverse = Matrix(((1.0, -0.0, 0.0, -0.5), (-0.0, 1.0, -0.0, -0.5), (0.0, -0.0, 1.0, -1.0), (-0.0, 0.0, -0.0, 1.0)))
ob_cube_002.location = (1.0, 0.5178, 0.9945)
ob_cube_002.rotation_euler = (-1.344e-07, 1.571, 0.0)
ob_cube_002.scale = (0.1355, 0.1355, 0.5)
_m = ob_cube_002.modifiers.new('Subdivision', 'SUBSURF')
_m.levels = 2
_m.render_levels = 3
ob_cube_003.parent = ob_link3
ob_cube_003.matrix_parent_inverse = Matrix(((1.0, -0.0, 0.0, -1.5), (-0.0, 1.0, -0.0, -0.5), (0.0, -0.0, 1.0, -1.0), (-0.0, 0.0, -0.0, 1.0)))
ob_cube_003.location = (1.505, 0.5152, 0.9945)
ob_cube_003.rotation_euler = (-4.712, 1.571, 0.0)
ob_cube_003.scale = (0.1355, 0.1355, 0.5)
_m = ob_cube_003.modifiers.new('Subdivision', 'SUBSURF')
_m.levels = 2
_m.render_levels = 3
ob_cube_004.parent = ob_link4
ob_cube_004.matrix_parent_inverse = Matrix(((1.0, -0.0, 0.0, -1.5), (-0.0, 1.0, -0.0, 0.0), (0.0, -0.0, 1.0, -1.0), (-0.0, 0.0, -0.0, 1.0)))
ob_cube_004.location = (2.004, 0.03788, 0.9945)
ob_cube_004.rotation_euler = (3.142, -1.571, 0.0)
ob_cube_004.scale = (0.1355, 0.1355, 0.5)
_m = ob_cube_004.modifiers.new('Subdivision', 'SUBSURF')
_m.levels = 2
_m.render_levels = 3
ob_cube_005.parent = ob_link5
ob_cube_005.matrix_parent_inverse = Matrix(((1.0, -0.0, 0.0, -2.5), (-0.0, 1.0, -0.0, 0.0), (0.0, -0.0, 1.0, -1.0), (-0.0, 0.0, -0.0, 1.0)))
ob_cube_005.location = (2.509, 0.04043, 0.9945)
ob_cube_005.rotation_euler = (-1.571, -1.571, 0.0)
ob_cube_005.scale = (0.1355, 0.1355, 0.5)
_m = ob_cube_005.modifiers.new('Subdivision', 'SUBSURF')
_m.levels = 2
_m.render_levels = 3

# ---- collection membership
col_collection.objects.link(ob_light)
col_collection.objects.link(ob_link0)
col_collection.objects.link(ob_link1)
col_collection.objects.link(ob_link2)
col_collection.objects.link(ob_link3)
col_collection.objects.link(ob_link4)
col_collection.objects.link(ob_link6)
col_collection.objects.link(ob_link5)
col_collection.objects.link(ob_camera)
col_collection.objects.link(ob_sun)
col_collection.objects.link(ob_cylinder)
col_collection.objects.link(ob_cylinder_001)
col_collection.objects.link(ob_cylinder_002)
col_collection.objects.link(ob_cylinder_003)
col_collection.objects.link(ob_cylinder_004)
col_collection.objects.link(ob_cylinder_005)
col_collection.objects.link(ob_cylinder_006)
col_collection.objects.link(ob_cylinder_007)
col_collection.objects.link(ob_cylinder_008)
col_collection.objects.link(ob_cylinder_009)
col_collection.objects.link(ob_cylinder_010)
col_collection.objects.link(ob_cylinder_011)
col_collection.objects.link(ob_cylinder_012)
col_collection.objects.link(ob_cylinder_013)
col_collection.objects.link(ob_text)
col_collection.objects.link(ob_text_001)
col_collection.objects.link(ob_text_002)
col_collection.objects.link(ob_cube)
col_collection.objects.link(ob_cube_001)
col_collection.objects.link(ob_cube_002)
col_collection.objects.link(ob_cube_003)
col_collection.objects.link(ob_cube_004)
col_collection.objects.link(ob_cube_005)

# ---- scene / render settings (as saved in the file)
scene.camera = ob_camera
scene.frame_start = 0; scene.frame_end = 300; scene.frame_set(0)
scene.render.engine = 'BLENDER_EEVEE_NEXT'
scene.render.image_settings.color_depth = '16'
scene.render.resolution_x = 1024
scene.render.resolution_y = 1024
scene.render.film_transparent = True
scene.render.use_freestyle = True
scene.cycles.sampling_pattern = 'TABULATED_SOBOL'
scene.cycles.use_light_tree = False
scene.view_settings.view_transform = 'Filmic'
bpy.context.view_layer.update()
